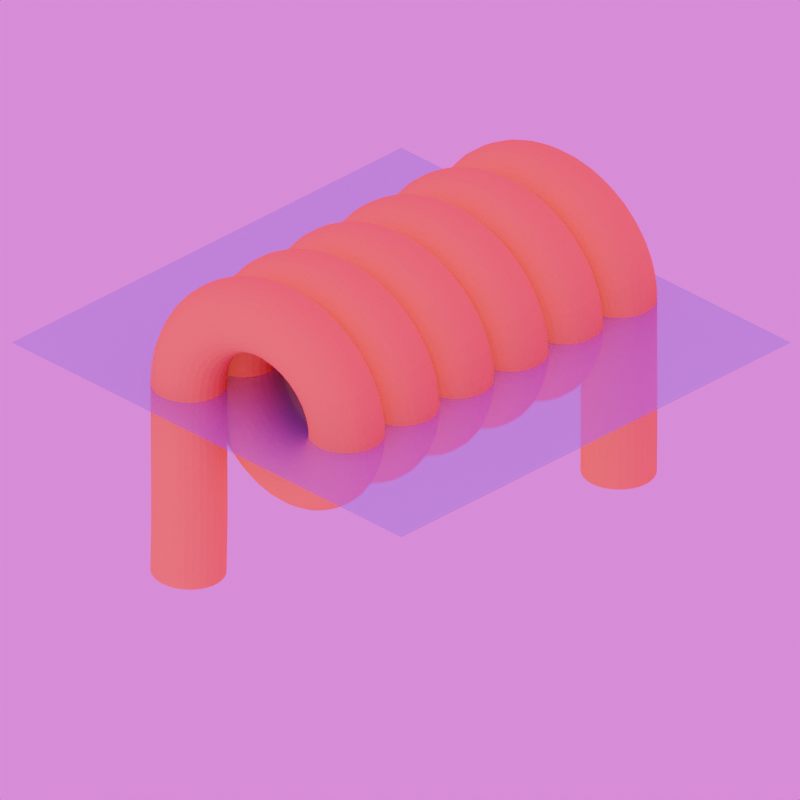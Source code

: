 # Source: Magnetisches_Feld.blend  (saved by Blender 4.0.36; exported with 4.5.12 LTS)
import bpy
from mathutils import Matrix  # noqa: F401  (used for matrix-valued properties, if any)

bpy.ops.wm.read_factory_settings(use_empty=True)
scene = bpy.context.scene
scene.name = 'Scene'

# ---- collections
col_collection = bpy.data.collections.new('Collection'); scene.collection.children.link(col_collection)

# ---- images (referenced by path relative to the original .blend; pixels are not part of the script)
import os
ASSET_DIR = os.environ.get("B2B_ASSET_DIR", "")  # directory of the original .blend (textures are referenced by path, not embedded)
HERE = os.path.dirname(os.path.abspath(__file__))  # packed textures are extracted next to this script under _unpacked/

def load_image(name, relpath, width, height, colorspace="sRGB"):
    """Load a texture the original file referenced (path relative to the .blend, or extracted next to this script)."""
    p = next((c for c in (os.path.join(HERE, relpath), os.path.join(ASSET_DIR, relpath)) if relpath and os.path.exists(c)), "")
    if p:
        img = bpy.data.images.load(p, check_existing=True)
        img.name = name
    else:  # same state as the original file: an image datablock whose file is absent (Cycles renders it pink)
        img = bpy.data.images.new(name, width, height)
        img.source = "FILE"
        img.filepath = "//" + (relpath or name)
    img.colorspace_settings.name = colorspace
    return img
img_mud_road_puresky_4k_exr = load_image('mud_road_puresky_4k.exr', 'mud_road_puresky_4k.exr', 1024, 1024, 'Linear Rec.709')

# ---- materials (node trees are filled in below, after node groups)
mat_ffc080ff = bpy.data.materials.new('ffc080ff')
mat_ffc080ff.roughness = 1.0
mat_schnittfl_che = bpy.data.materials.new('Schnittfläche')
mat_schnittfl_che.use_transparent_shadow = False

# ---- material node trees
mat_ffc080ff.use_nodes = True; mat_ffc080ff.node_tree.nodes.clear()
_N = mat_ffc080ff.node_tree.nodes; _L = mat_ffc080ff.node_tree.links
n0 = _N.new('ShaderNodeBsdfPrincipled'); n0.name = 'Principled BSDF'; n0.location = (0, 300)
n0.inputs[0].default_value = (1.0, 0.424, 0.1, 1.0)
n0.inputs[2].default_value = 1.0
n0.inputs[3].default_value = 1.45
n0.inputs[13].default_value = 0.0
n1 = _N.new('ShaderNodeOutputMaterial'); n1.name = 'Material Output'; n1.location = (280, 300)
_L.new(n0.outputs[0], n1.inputs[0])
n1.is_active_output = True
mat_schnittfl_che.use_nodes = True; mat_schnittfl_che.node_tree.nodes.clear()
_N = mat_schnittfl_che.node_tree.nodes; _L = mat_schnittfl_che.node_tree.links
n0 = _N.new('ShaderNodeBsdfPrincipled'); n0.name = 'Principled BSDF'; n0.location = (10, 300)
n0.inputs[0].default_value = (0.0, 0.7, 1.0, 1.0)
n0.inputs[3].default_value = 1.45
n0.inputs[4].default_value = 0.4
n1 = _N.new('ShaderNodeOutputMaterial'); n1.name = 'Material Output'; n1.location = (300, 300)
_L.new(n0.outputs[0], n1.inputs[0])
n1.is_active_output = True

# ---- world
world_world = bpy.data.worlds.new('World'); scene.world = world_world
world_world.use_nodes = True; world_world.node_tree.nodes.clear()
_N = world_world.node_tree.nodes; _L = world_world.node_tree.links
n0 = _N.new('ShaderNodeOutputWorld'); n0.name = 'World Output'; n0.location = (300, 300)
n1 = _N.new('ShaderNodeBackground'); n1.name = 'Background'; n1.location = (10, 300)
n1.inputs[1].default_value = 1.5
n2 = _N.new('ShaderNodeTexImage'); n2.name = 'Image Texture'; n2.location = (-280, 275)
n2.image = img_mud_road_puresky_4k_exr
_L.new(n1.outputs[0], n0.inputs[0])
_L.new(n2.outputs[0], n1.inputs[0])
n0.is_active_output = True
world_world.color = (0.05088, 0.05088, 0.05088)
world_world.use_sun_shadow = False
world_world.sun_shadow_jitter_overblur = 0.0

# ---- cameras
cam_camera_004 = bpy.data.cameras.new('Camera.004')
cam_camera_004.type = 'ORTHO'
cam_camera_004.clip_end = 100.0
cam_camera_004.lens = 100.0
cam_camera_004.ortho_scale = 5.0
cam_camera_003 = bpy.data.cameras.new('Camera.003')
cam_camera_003.type = 'ORTHO'
cam_camera_003.clip_end = 100.0
cam_camera_003.lens = 100.0
cam_camera_003.ortho_scale = 8.0

# ---- lights
light_light_003 = bpy.data.lights.new('Light.003', 'AREA')
light_light_003.transmission_factor = 0.0
light_light_003.use_shadow = False
light_light_003.energy = 5000.0
light_light_003.shadow_soft_size = 0.6006
light_light_003.shadow_maximum_resolution = 0.006
light_light_003.use_absolute_resolution = True
light_light_003.shape = 'RECTANGLE'
light_light_003.size = 50.0
light_light_003.size_y = 50.0

# ---- meshes
me_cylinder = bpy.data.meshes.new('Cylinder')
me_cylinder.from_pydata([(0.0, 0.2, -2.5), (0.0, 0.2, 2.5), (0.03902, 0.1962, -2.5), (0.03902, 0.1962, 2.5), (0.07654, 0.1848, -2.5), (0.07654, 0.1848, 2.5), (0.1111, 0.1663, -2.5), (0.1111, 0.1663, 2.5), (0.1414, 0.1414, -2.5), (0.1414, 0.1414, 2.5), (0.1663, 0.1111, -2.5), (0.1663, 0.1111, 2.5), (0.1848, 0.07654, -2.5), (0.1848, 0.07654, 2.5), (0.1962, 0.03902, -2.5), (0.1962, 0.03902, 2.5), (0.2, 0.0, -2.5), (0.2, 0.0, 2.5), (0.1962, -0.03902, -2.5), (0.1962, -0.03902, 2.5), (0.1848, -0.07654, -2.5), (0.1848, -0.07654, 2.5), (0.1663, -0.1111, -2.5), (0.1663, -0.1111, 2.5), (0.1414, -0.1414, -2.5), (0.1414, -0.1414, 2.5), (0.1111, -0.1663, -2.5), (0.1111, -0.1663, 2.5), (0.07654, -0.1848, -2.5), (0.07654, -0.1848, 2.5), (0.03902, -0.1962, -2.5), (0.03902, -0.1962, 2.5), (0.0, -0.2, -2.5), (0.0, -0.2, 2.5), (-0.03902, -0.1962, -2.5), (-0.03902, -0.1962, 2.5), (-0.07654, -0.1848, -2.5), (-0.07654, -0.1848, 2.5), (-0.1111, -0.1663, -2.5), (-0.1111, -0.1663, 2.5), (-0.1414, -0.1414, -2.5), (-0.1414, -0.1414, 2.5), (-0.1663, -0.1111, -2.5), (-0.1663, -0.1111, 2.5), (-0.1848, -0.07654, -2.5), (-0.1848, -0.07654, 2.5), (-0.1962, -0.03902, -2.5), (-0.1962, -0.03902, 2.5), (-0.2, 0.0, -2.5), (-0.2, 0.0, 2.5), (-0.1962, 0.03902, -2.5), (-0.1962, 0.03902, 2.5), (-0.1848, 0.07654, -2.5), (-0.1848, 0.07654, 2.5), (-0.1663, 0.1111, -2.5), (-0.1663, 0.1111, 2.5), (-0.1414, 0.1414, -2.5), (-0.1414, 0.1414, 2.5), (-0.1111, 0.1663, -2.5), (-0.1111, 0.1663, 2.5), (-0.07654, 0.1848, -2.5), (-0.07654, 0.1848, 2.5), (-0.03902, 0.1962, -2.5), (-0.03902, 0.1962, 2.5)], [], [(0, 1, 3, 2), (2, 3, 5, 4), (4, 5, 7, 6), (6, 7, 9, 8), (8, 9, 11, 10), (10, 11, 13, 12), (12, 13, 15, 14), (14, 15, 17, 16), (16, 17, 19, 18), (18, 19, 21, 20), (20, 21, 23, 22), (22, 23, 25, 24), (24, 25, 27, 26), (26, 27, 29, 28), (28, 29, 31, 30), (30, 31, 33, 32), (32, 33, 35, 34), (34, 35, 37, 36), (36, 37, 39, 38), (38, 39, 41, 40), (40, 41, 43, 42), (42, 43, 45, 44), (44, 45, 47, 46), (46, 47, 49, 48), (48, 49, 51, 50), (50, 51, 53, 52), (52, 53, 55, 54), (54, 55, 57, 56), (56, 57, 59, 58), (58, 59, 61, 60), (3, 1, 63, 61, 59, 57, 55, 53, 51, 49, 47, 45, 43, 41, 39, 37, 35, 33, 31, 29, 27, 25, 23, 21, 19, 17, 15, 13, 11, 9, 7, 5), (60, 61, 63, 62), (62, 63, 1, 0), (0, 2, 4, 6, 8, 10, 12, 14, 16, 18, 20, 22, 24, 26, 28, 30, 32, 34, 36, 38, 40, 42, 44, 46, 48, 50, 52, 54, 56, 58, 60, 62)])
_uv = me_cylinder.uv_layers.new(name='UVMap')
_uv.uv.foreach_set('vector', [1.0, 0.5, 1.0, 1.0, 0.9688, 1.0, 0.9688, 0.5, 0.9688, 0.5, 0.9688, 1.0, 0.9375, 1.0, 0.9375, 0.5, 0.9375, 0.5, 0.9375, 1.0, 0.9062, 1.0, 0.9062, 0.5, 0.9062, 0.5, 0.9062, 1.0, 0.875, 1.0, 0.875, 0.5, 0.875, 0.5, 0.875, 1.0, 0.8438, 1.0, 0.8438, 0.5, 0.8438, 0.5, 0.8438, 1.0, 0.8125, 1.0, 0.8125, 0.5, 0.8125, 0.5, 0.8125, 1.0, 0.7812, 1.0, 0.7812, 0.5, 0.7812, 0.5, 0.7812, 1.0, 0.75, 1.0, 0.75, 0.5, 0.75, 0.5, 0.75, 1.0, 0.7188, 1.0, 0.7188, 0.5, 0.7188, 0.5, 0.7188, 1.0, 0.6875, 1.0, 0.6875, 0.5, 0.6875, 0.5, 0.6875, 1.0, 0.6562, 1.0, 0.6562, 0.5, 0.6562, 0.5, 0.6562, 1.0, 0.625, 1.0, 0.625, 0.5, 0.625, 0.5, 0.625, 1.0, 0.5938, 1.0, 0.5938, 0.5, 0.5938, 0.5, 0.5938, 1.0, 0.5625, 1.0, 0.5625, 0.5, 0.5625, 0.5, 0.5625, 1.0, 0.5312, 1.0, 0.5312, 0.5, 0.5312, 0.5, 0.5312, 1.0, 0.5, 1.0, 0.5, 0.5, 0.5, 0.5, 0.5, 1.0, 0.4688, 1.0, 0.4688, 0.5, 0.4688, 0.5, 0.4688, 1.0, 0.4375, 1.0, 0.4375, 0.5, 0.4375, 0.5, 0.4375, 1.0, 0.4062, 1.0, 0.4062, 0.5, 0.4062, 0.5, 0.4062, 1.0, 0.375, 1.0, 0.375, 0.5, 0.375, 0.5, 0.375, 1.0, 0.3438, 1.0, 0.3438, 0.5, 0.3438, 0.5, 0.3438, 1.0, 0.3125, 1.0, 0.3125, 0.5, 0.3125, 0.5, 0.3125, 1.0, 0.2812, 1.0, 0.2812, 0.5, 0.2812, 0.5, 0.2812, 1.0, 0.25, 1.0, 0.25, 0.5, 0.25, 0.5, 0.25, 1.0, 0.2188, 1.0, 0.2188, 0.5, 0.2188, 0.5, 0.2188, 1.0, 0.1875, 1.0, 0.1875, 0.5, 0.1875, 0.5, 0.1875, 1.0, 0.1562, 1.0, 0.1562, 0.5, 0.1562, 0.5, 0.1562, 1.0, 0.125, 1.0, 0.125, 0.5, 0.125, 0.5, 0.125, 1.0, 0.09375, 1.0, 0.09375, 0.5, 0.09375, 0.5, 0.09375, 1.0, 0.0625, 1.0, 0.0625, 0.5, 0.2968, 0.4854, 0.25, 0.49, 0.2032, 0.4854, 0.1582, 0.4717, 0.1167, 0.4496, 0.08029, 0.4197, 0.05045, 0.3833, 0.02827, 0.3418, 0.01461, 0.2968, 0.01, 0.25, 0.01461, 0.2032, 0.02827, 0.1582, 0.05045, 0.1167, 0.08029, 0.08029, 0.1167, 0.05045, 0.1582, 0.02827, 0.2032, 0.01461, 0.25, 0.01, 0.2968, 0.01461, 0.3418, 0.02827, 0.3833, 0.05045, 0.4197, 0.08029, 0.4496, 0.1167, 0.4717, 0.1582, 0.4854, 0.2032, 0.49, 0.25, 0.4854, 0.2968, 0.4717, 0.3418, 0.4496, 0.3833, 0.4197, 0.4197, 0.3833, 0.4496, 0.3418, 0.4717, 0.0625, 0.5, 0.0625, 1.0, 0.03125, 1.0, 0.03125, 0.5, 0.03125, 0.5, 0.03125, 1.0, 0.0, 1.0, 0.0, 0.5, 0.75, 0.49, 0.7968, 0.4854, 0.8418, 0.4717, 0.8833, 0.4496, 0.9197, 0.4197, 0.9496, 0.3833, 0.9717, 0.3418, 0.9854, 0.2968, 0.99, 0.25, 0.9854, 0.2032, 0.9717, 0.1582, 0.9496, 0.1167, 0.9197, 0.08029, 0.8833, 0.05045, 0.8418, 0.02827, 0.7968, 0.01461, 0.75, 0.01, 0.7032, 0.01461, 0.6582, 0.02827, 0.6167, 0.05045, 0.5803, 0.08029, 0.5504, 0.1167, 0.5283, 0.1582, 0.5146, 0.2032, 0.51, 0.25, 0.5146, 0.2968, 0.5283, 0.3418, 0.5504, 0.3833, 0.5803, 0.4197, 0.6167, 0.4496, 0.6582, 0.4717, 0.7032, 0.4854])
me_cylinder.materials.append(mat_ffc080ff)
me_cylinder.update()
me_cylinder_001 = bpy.data.meshes.new('Cylinder.001')
me_cylinder_001.from_pydata([(0.0, 0.2, -2.5), (0.0, 0.2, 2.5), (0.03902, 0.1962, -2.5), (0.03902, 0.1962, 2.5), (0.07654, 0.1848, -2.5), (0.07654, 0.1848, 2.5), (0.1111, 0.1663, -2.5), (0.1111, 0.1663, 2.5), (0.1414, 0.1414, -2.5), (0.1414, 0.1414, 2.5), (0.1663, 0.1111, -2.5), (0.1663, 0.1111, 2.5), (0.1848, 0.07654, -2.5), (0.1848, 0.07654, 2.5), (0.1962, 0.03902, -2.5), (0.1962, 0.03902, 2.5), (0.2, 0.0, -2.5), (0.2, 0.0, 2.5), (0.1962, -0.03902, -2.5), (0.1962, -0.03902, 2.5), (0.1848, -0.07654, -2.5), (0.1848, -0.07654, 2.5), (0.1663, -0.1111, -2.5), (0.1663, -0.1111, 2.5), (0.1414, -0.1414, -2.5), (0.1414, -0.1414, 2.5), (0.1111, -0.1663, -2.5), (0.1111, -0.1663, 2.5), (0.07654, -0.1848, -2.5), (0.07654, -0.1848, 2.5), (0.03902, -0.1962, -2.5), (0.03902, -0.1962, 2.5), (0.0, -0.2, -2.5), (0.0, -0.2, 2.5), (-0.03902, -0.1962, -2.5), (-0.03902, -0.1962, 2.5), (-0.07654, -0.1848, -2.5), (-0.07654, -0.1848, 2.5), (-0.1111, -0.1663, -2.5), (-0.1111, -0.1663, 2.5), (-0.1414, -0.1414, -2.5), (-0.1414, -0.1414, 2.5), (-0.1663, -0.1111, -2.5), (-0.1663, -0.1111, 2.5), (-0.1848, -0.07654, -2.5), (-0.1848, -0.07654, 2.5), (-0.1962, -0.03902, -2.5), (-0.1962, -0.03902, 2.5), (-0.2, 0.0, -2.5), (-0.2, 0.0, 2.5), (-0.1962, 0.03902, -2.5), (-0.1962, 0.03902, 2.5), (-0.1848, 0.07654, -2.5), (-0.1848, 0.07654, 2.5), (-0.1663, 0.1111, -2.5), (-0.1663, 0.1111, 2.5), (-0.1414, 0.1414, -2.5), (-0.1414, 0.1414, 2.5), (-0.1111, 0.1663, -2.5), (-0.1111, 0.1663, 2.5), (-0.07654, 0.1848, -2.5), (-0.07654, 0.1848, 2.5), (-0.03902, 0.1962, -2.5), (-0.03902, 0.1962, 2.5), (0.0, 0.2, -1.5), (0.0, 0.2, -0.5), (0.0, 0.2, 0.5), (0.0, 0.2, 1.5), (0.03902, 0.1962, 1.5), (0.03902, 0.1962, 0.5), (0.03902, 0.1962, -0.5), (0.03902, 0.1962, -1.5), (0.07654, 0.1848, 1.5), (0.07654, 0.1848, 0.5), (0.07654, 0.1848, -0.5), (0.07654, 0.1848, -1.5), (0.1111, 0.1663, 1.5), (0.1111, 0.1663, 0.5), (0.1111, 0.1663, -0.5), (0.1111, 0.1663, -1.5), (0.1414, 0.1414, 1.5), (0.1414, 0.1414, 0.5), (0.1414, 0.1414, -0.5), (0.1414, 0.1414, -1.5), (0.1663, 0.1111, 1.5), (0.1663, 0.1111, 0.5), (0.1663, 0.1111, -0.5), (0.1663, 0.1111, -1.5), (0.1848, 0.07654, 1.5), (0.1848, 0.07654, 0.5), (0.1848, 0.07654, -0.5), (0.1848, 0.07654, -1.5), (0.1962, 0.03902, 1.5), (0.1962, 0.03902, 0.5), (0.1962, 0.03902, -0.5), (0.1962, 0.03902, -1.5), (0.2, 0.0, 1.5), (0.2, 0.0, 0.5), (0.2, 0.0, -0.5), (0.2, 0.0, -1.5), (0.1962, -0.03902, 1.5), (0.1962, -0.03902, 0.5), (0.1962, -0.03902, -0.5), (0.1962, -0.03902, -1.5), (0.1848, -0.07654, 1.5), (0.1848, -0.07654, 0.5), (0.1848, -0.07654, -0.5), (0.1848, -0.07654, -1.5), (0.1663, -0.1111, 1.5), (0.1663, -0.1111, 0.5), (0.1663, -0.1111, -0.5), (0.1663, -0.1111, -1.5), (0.1414, -0.1414, 1.5), (0.1414, -0.1414, 0.5), (0.1414, -0.1414, -0.5), (0.1414, -0.1414, -1.5), (0.1111, -0.1663, 1.5), (0.1111, -0.1663, 0.5), (0.1111, -0.1663, -0.5), (0.1111, -0.1663, -1.5), (0.07654, -0.1848, 1.5), (0.07654, -0.1848, 0.5), (0.07654, -0.1848, -0.5), (0.07654, -0.1848, -1.5), (0.03902, -0.1962, 1.5), (0.03902, -0.1962, 0.5), (0.03902, -0.1962, -0.5), (0.03902, -0.1962, -1.5), (0.0, -0.2, 1.5), (0.0, -0.2, 0.5), (0.0, -0.2, -0.5), (0.0, -0.2, -1.5), (-0.03902, -0.1962, 1.5), (-0.03902, -0.1962, 0.5), (-0.03902, -0.1962, -0.5), (-0.03902, -0.1962, -1.5), (-0.07654, -0.1848, 1.5), (-0.07654, -0.1848, 0.5), (-0.07654, -0.1848, -0.5), (-0.07654, -0.1848, -1.5), (-0.1111, -0.1663, 1.5), (-0.1111, -0.1663, 0.5), (-0.1111, -0.1663, -0.5), (-0.1111, -0.1663, -1.5), (-0.1414, -0.1414, 1.5), (-0.1414, -0.1414, 0.5), (-0.1414, -0.1414, -0.5), (-0.1414, -0.1414, -1.5), (-0.1663, -0.1111, 1.5), (-0.1663, -0.1111, 0.5), (-0.1663, -0.1111, -0.5), (-0.1663, -0.1111, -1.5), (-0.1848, -0.07654, 1.5), (-0.1848, -0.07654, 0.5), (-0.1848, -0.07654, -0.5), (-0.1848, -0.07654, -1.5), (-0.1962, -0.03902, 1.5), (-0.1962, -0.03902, 0.5), (-0.1962, -0.03902, -0.5), (-0.1962, -0.03902, -1.5), (-0.2, 0.0, 1.5), (-0.2, 0.0, 0.5), (-0.2, 0.0, -0.5), (-0.2, 0.0, -1.5), (-0.1962, 0.03902, 1.5), (-0.1962, 0.03902, 0.5), (-0.1962, 0.03902, -0.5), (-0.1962, 0.03902, -1.5), (-0.1848, 0.07654, 1.5), (-0.1848, 0.07654, 0.5), (-0.1848, 0.07654, -0.5), (-0.1848, 0.07654, -1.5), (-0.1663, 0.1111, 1.5), (-0.1663, 0.1111, 0.5), (-0.1663, 0.1111, -0.5), (-0.1663, 0.1111, -1.5), (-0.1414, 0.1414, 1.5), (-0.1414, 0.1414, 0.5), (-0.1414, 0.1414, -0.5), (-0.1414, 0.1414, -1.5), (-0.1111, 0.1663, 1.5), (-0.1111, 0.1663, 0.5), (-0.1111, 0.1663, -0.5), (-0.1111, 0.1663, -1.5), (-0.07654, 0.1848, 1.5), (-0.07654, 0.1848, 0.5), (-0.07654, 0.1848, -0.5), (-0.07654, 0.1848, -1.5), (-0.03902, 0.1962, 1.5), (-0.03902, 0.1962, 0.5), (-0.03902, 0.1962, -0.5), (-0.03902, 0.1962, -1.5)], [], [(67, 1, 3, 68), (68, 3, 5, 72), (72, 5, 7, 76), (76, 7, 9, 80), (80, 9, 11, 84), (84, 11, 13, 88), (88, 13, 15, 92), (92, 15, 17, 96), (96, 17, 19, 100), (100, 19, 21, 104), (104, 21, 23, 108), (108, 23, 25, 112), (112, 25, 27, 116), (116, 27, 29, 120), (120, 29, 31, 124), (124, 31, 33, 128), (128, 33, 35, 132), (132, 35, 37, 136), (136, 37, 39, 140), (140, 39, 41, 144), (144, 41, 43, 148), (148, 43, 45, 152), (152, 45, 47, 156), (156, 47, 49, 160), (160, 49, 51, 164), (164, 51, 53, 168), (168, 53, 55, 172), (172, 55, 57, 176), (176, 57, 59, 180), (180, 59, 61, 184), (3, 1, 63, 61, 59, 57, 55, 53, 51, 49, 47, 45, 43, 41, 39, 37, 35, 33, 31, 29, 27, 25, 23, 21, 19, 17, 15, 13, 11, 9, 7, 5), (184, 61, 63, 188), (188, 63, 1, 67), (0, 2, 4, 6, 8, 10, 12, 14, 16, 18, 20, 22, 24, 26, 28, 30, 32, 34, 36, 38, 40, 42, 44, 46, 48, 50, 52, 54, 56, 58, 60, 62), (62, 191, 64, 0), (191, 190, 65, 64), (190, 189, 66, 65), (189, 188, 67, 66), (60, 187, 191, 62), (187, 186, 190, 191), (186, 185, 189, 190), (185, 184, 188, 189), (58, 183, 187, 60), (183, 182, 186, 187), (182, 181, 185, 186), (181, 180, 184, 185), (56, 179, 183, 58), (179, 178, 182, 183), (178, 177, 181, 182), (177, 176, 180, 181), (54, 175, 179, 56), (175, 174, 178, 179), (174, 173, 177, 178), (173, 172, 176, 177), (52, 171, 175, 54), (171, 170, 174, 175), (170, 169, 173, 174), (169, 168, 172, 173), (50, 167, 171, 52), (167, 166, 170, 171), (166, 165, 169, 170), (165, 164, 168, 169), (48, 163, 167, 50), (163, 162, 166, 167), (162, 161, 165, 166), (161, 160, 164, 165), (46, 159, 163, 48), (159, 158, 162, 163), (158, 157, 161, 162), (157, 156, 160, 161), (44, 155, 159, 46), (155, 154, 158, 159), (154, 153, 157, 158), (153, 152, 156, 157), (42, 151, 155, 44), (151, 150, 154, 155), (150, 149, 153, 154), (149, 148, 152, 153), (40, 147, 151, 42), (147, 146, 150, 151), (146, 145, 149, 150), (145, 144, 148, 149), (38, 143, 147, 40), (143, 142, 146, 147), (142, 141, 145, 146), (141, 140, 144, 145), (36, 139, 143, 38), (139, 138, 142, 143), (138, 137, 141, 142), (137, 136, 140, 141), (34, 135, 139, 36), (135, 134, 138, 139), (134, 133, 137, 138), (133, 132, 136, 137), (32, 131, 135, 34), (131, 130, 134, 135), (130, 129, 133, 134), (129, 128, 132, 133), (30, 127, 131, 32), (127, 126, 130, 131), (126, 125, 129, 130), (125, 124, 128, 129), (28, 123, 127, 30), (123, 122, 126, 127), (122, 121, 125, 126), (121, 120, 124, 125), (26, 119, 123, 28), (119, 118, 122, 123), (118, 117, 121, 122), (117, 116, 120, 121), (24, 115, 119, 26), (115, 114, 118, 119), (114, 113, 117, 118), (113, 112, 116, 117), (22, 111, 115, 24), (111, 110, 114, 115), (110, 109, 113, 114), (109, 108, 112, 113), (20, 107, 111, 22), (107, 106, 110, 111), (106, 105, 109, 110), (105, 104, 108, 109), (18, 103, 107, 20), (103, 102, 106, 107), (102, 101, 105, 106), (101, 100, 104, 105), (16, 99, 103, 18), (99, 98, 102, 103), (98, 97, 101, 102), (97, 96, 100, 101), (14, 95, 99, 16), (95, 94, 98, 99), (94, 93, 97, 98), (93, 92, 96, 97), (12, 91, 95, 14), (91, 90, 94, 95), (90, 89, 93, 94), (89, 88, 92, 93), (10, 87, 91, 12), (87, 86, 90, 91), (86, 85, 89, 90), (85, 84, 88, 89), (8, 83, 87, 10), (83, 82, 86, 87), (82, 81, 85, 86), (81, 80, 84, 85), (6, 79, 83, 8), (79, 78, 82, 83), (78, 77, 81, 82), (77, 76, 80, 81), (4, 75, 79, 6), (75, 74, 78, 79), (74, 73, 77, 78), (73, 72, 76, 77), (2, 71, 75, 4), (71, 70, 74, 75), (70, 69, 73, 74), (69, 68, 72, 73), (0, 64, 71, 2), (64, 65, 70, 71), (65, 66, 69, 70), (66, 67, 68, 69)])
_uv = me_cylinder_001.uv_layers.new(name='UVMap')
_uv.uv.foreach_set('vector', [1.0, 0.9, 1.0, 1.0, 0.9688, 1.0, 0.9688, 0.9, 0.9688, 0.9, 0.9688, 1.0, 0.9375, 1.0, 0.9375, 0.9, 0.9375, 0.9, 0.9375, 1.0, 0.9062, 1.0, 0.9062, 0.9, 0.9062, 0.9, 0.9062, 1.0, 0.875, 1.0, 0.875, 0.9, 0.875, 0.9, 0.875, 1.0, 0.8438, 1.0, 0.8438, 0.9, 0.8438, 0.9, 0.8438, 1.0, 0.8125, 1.0, 0.8125, 0.9, 0.8125, 0.9, 0.8125, 1.0, 0.7812, 1.0, 0.7812, 0.9, 0.7812, 0.9, 0.7812, 1.0, 0.75, 1.0, 0.75, 0.9, 0.75, 0.9, 0.75, 1.0, 0.7188, 1.0, 0.7188, 0.9, 0.7188, 0.9, 0.7188, 1.0, 0.6875, 1.0, 0.6875, 0.9, 0.6875, 0.9, 0.6875, 1.0, 0.6562, 1.0, 0.6563, 0.9, 0.6563, 0.9, 0.6562, 1.0, 0.625, 1.0, 0.625, 0.9, 0.625, 0.9, 0.625, 1.0, 0.5938, 1.0, 0.5938, 0.9, 0.5938, 0.9, 0.5938, 1.0, 0.5625, 1.0, 0.5625, 0.9, 0.5625, 0.9, 0.5625, 1.0, 0.5312, 1.0, 0.5312, 0.9, 0.5312, 0.9, 0.5312, 1.0, 0.5, 1.0, 0.5, 0.9, 0.5, 0.9, 0.5, 1.0, 0.4688, 1.0, 0.4688, 0.9, 0.4688, 0.9, 0.4688, 1.0, 0.4375, 1.0, 0.4375, 0.9, 0.4375, 0.9, 0.4375, 1.0, 0.4062, 1.0, 0.4063, 0.9, 0.4063, 0.9, 0.4062, 1.0, 0.375, 1.0, 0.375, 0.9, 0.375, 0.9, 0.375, 1.0, 0.3438, 1.0, 0.3438, 0.9, 0.3438, 0.9, 0.3438, 1.0, 0.3125, 1.0, 0.3125, 0.9, 0.3125, 0.9, 0.3125, 1.0, 0.2812, 1.0, 0.2812, 0.9, 0.2812, 0.9, 0.2812, 1.0, 0.25, 1.0, 0.25, 0.9, 0.25, 0.9, 0.25, 1.0, 0.2188, 1.0, 0.2188, 0.9, 0.2188, 0.9, 0.2188, 1.0, 0.1875, 1.0, 0.1875, 0.9, 0.1875, 0.9, 0.1875, 1.0, 0.1562, 1.0, 0.1562, 0.9, 0.1562, 0.9, 0.1562, 1.0, 0.125, 1.0, 0.125, 0.9, 0.125, 0.9, 0.125, 1.0, 0.09375, 1.0, 0.09375, 0.9, 0.09375, 0.9, 0.09375, 1.0, 0.0625, 1.0, 0.0625, 0.9, 0.2968, 0.4854, 0.25, 0.49, 0.2032, 0.4854, 0.1582, 0.4717, 0.1167, 0.4496, 0.08029, 0.4197, 0.05045, 0.3833, 0.02827, 0.3418, 0.01461, 0.2968, 0.01, 0.25, 0.01461, 0.2032, 0.02827, 0.1582, 0.05045, 0.1167, 0.08029, 0.08029, 0.1167, 0.05045, 0.1582, 0.02827, 0.2032, 0.01461, 0.25, 0.01, 0.2968, 0.01461, 0.3418, 0.02827, 0.3833, 0.05045, 0.4197, 0.08029, 0.4496, 0.1167, 0.4717, 0.1582, 0.4854, 0.2032, 0.49, 0.25, 0.4854, 0.2968, 0.4717, 0.3418, 0.4496, 0.3833, 0.4197, 0.4197, 0.3833, 0.4496, 0.3418, 0.4717, 0.0625, 0.9, 0.0625, 1.0, 0.03125, 1.0, 0.03125, 0.9, 0.03125, 0.9, 0.03125, 1.0, 0.0, 1.0, 0.0, 0.9, 0.75, 0.49, 0.7968, 0.4854, 0.8418, 0.4717, 0.8833, 0.4496, 0.9197, 0.4197, 0.9496, 0.3833, 0.9717, 0.3418, 0.9854, 0.2968, 0.99, 0.25, 0.9854, 0.2032, 0.9717, 0.1582, 0.9496, 0.1167, 0.9197, 0.08029, 0.8833, 0.05045, 0.8418, 0.02827, 0.7968, 0.01461, 0.75, 0.01, 0.7032, 0.01461, 0.6582, 0.02827, 0.6167, 0.05045, 0.5803, 0.08029, 0.5504, 0.1167, 0.5283, 0.1582, 0.5146, 0.2032, 0.51, 0.25, 0.5146, 0.2968, 0.5283, 0.3418, 0.5504, 0.3833, 0.5803, 0.4197, 0.6167, 0.4496, 0.6582, 0.4717, 0.7032, 0.4854, 0.03125, 0.5, 0.03125, 0.6, 0.0, 0.6, 0.0, 0.5, 0.03125, 0.6, 0.03125, 0.7, 0.0, 0.7, 0.0, 0.6, 0.03125, 0.7, 0.03125, 0.8, 0.0, 0.8, 0.0, 0.7, 0.03125, 0.8, 0.03125, 0.9, 0.0, 0.9, 0.0, 0.8, 0.0625, 0.5, 0.0625, 0.6, 0.03125, 0.6, 0.03125, 0.5, 0.0625, 0.6, 0.0625, 0.7, 0.03125, 0.7, 0.03125, 0.6, 0.0625, 0.7, 0.0625, 0.8, 0.03125, 0.8, 0.03125, 0.7, 0.0625, 0.8, 0.0625, 0.9, 0.03125, 0.9, 0.03125, 0.8, 0.09375, 0.5, 0.09375, 0.6, 0.0625, 0.6, 0.0625, 0.5, 0.09375, 0.6, 0.09375, 0.7, 0.0625, 0.7, 0.0625, 0.6, 0.09375, 0.7, 0.09375, 0.8, 0.0625, 0.8, 0.0625, 0.7, 0.09375, 0.8, 0.09375, 0.9, 0.0625, 0.9, 0.0625, 0.8, 0.125, 0.5, 0.125, 0.6, 0.09375, 0.6, 0.09375, 0.5, 0.125, 0.6, 0.125, 0.7, 0.09375, 0.7, 0.09375, 0.6, 0.125, 0.7, 0.125, 0.8, 0.09375, 0.8, 0.09375, 0.7, 0.125, 0.8, 0.125, 0.9, 0.09375, 0.9, 0.09375, 0.8, 0.1562, 0.5, 0.1562, 0.6, 0.125, 0.6, 0.125, 0.5, 0.1562, 0.6, 0.1562, 0.7, 0.125, 0.7, 0.125, 0.6, 0.1562, 0.7, 0.1562, 0.8, 0.125, 0.8, 0.125, 0.7, 0.1562, 0.8, 0.1562, 0.9, 0.125, 0.9, 0.125, 0.8, 0.1875, 0.5, 0.1875, 0.6, 0.1562, 0.6, 0.1562, 0.5, 0.1875, 0.6, 0.1875, 0.7, 0.1562, 0.7, 0.1562, 0.6, 0.1875, 0.7, 0.1875, 0.8, 0.1562, 0.8, 0.1562, 0.7, 0.1875, 0.8, 0.1875, 0.9, 0.1562, 0.9, 0.1562, 0.8, 0.2188, 0.5, 0.2188, 0.6, 0.1875, 0.6, 0.1875, 0.5, 0.2188, 0.6, 0.2188, 0.7, 0.1875, 0.7, 0.1875, 0.6, 0.2188, 0.7, 0.2188, 0.8, 0.1875, 0.8, 0.1875, 0.7, 0.2188, 0.8, 0.2188, 0.9, 0.1875, 0.9, 0.1875, 0.8, 0.25, 0.5, 0.25, 0.6, 0.2188, 0.6, 0.2188, 0.5, 0.25, 0.6, 0.25, 0.7, 0.2188, 0.7, 0.2188, 0.6, 0.25, 0.7, 0.25, 0.8, 0.2188, 0.8, 0.2188, 0.7, 0.25, 0.8, 0.25, 0.9, 0.2188, 0.9, 0.2188, 0.8, 0.2812, 0.5, 0.2812, 0.6, 0.25, 0.6, 0.25, 0.5, 0.2812, 0.6, 0.2812, 0.7, 0.25, 0.7, 0.25, 0.6, 0.2812, 0.7, 0.2812, 0.8, 0.25, 0.8, 0.25, 0.7, 0.2812, 0.8, 0.2812, 0.9, 0.25, 0.9, 0.25, 0.8, 0.3125, 0.5, 0.3125, 0.6, 0.2812, 0.6, 0.2812, 0.5, 0.3125, 0.6, 0.3125, 0.7, 0.2812, 0.7, 0.2812, 0.6, 0.3125, 0.7, 0.3125, 0.8, 0.2812, 0.8, 0.2812, 0.7, 0.3125, 0.8, 0.3125, 0.9, 0.2812, 0.9, 0.2812, 0.8, 0.3438, 0.5, 0.3438, 0.6, 0.3125, 0.6, 0.3125, 0.5, 0.3438, 0.6, 0.3438, 0.7, 0.3125, 0.7, 0.3125, 0.6, 0.3438, 0.7, 0.3438, 0.8, 0.3125, 0.8, 0.3125, 0.7, 0.3438, 0.8, 0.3438, 0.9, 0.3125, 0.9, 0.3125, 0.8, 0.375, 0.5, 0.375, 0.6, 0.3438, 0.6, 0.3438, 0.5, 0.375, 0.6, 0.375, 0.7, 0.3438, 0.7, 0.3438, 0.6, 0.375, 0.7, 0.375, 0.8, 0.3438, 0.8, 0.3438, 0.7, 0.375, 0.8, 0.375, 0.9, 0.3438, 0.9, 0.3438, 0.8, 0.4062, 0.5, 0.4062, 0.6, 0.375, 0.6, 0.375, 0.5, 0.4062, 0.6, 0.4062, 0.7, 0.375, 0.7, 0.375, 0.6, 0.4062, 0.7, 0.4063, 0.8, 0.375, 0.8, 0.375, 0.7, 0.4063, 0.8, 0.4063, 0.9, 0.375, 0.9, 0.375, 0.8, 0.4375, 0.5, 0.4375, 0.6, 0.4062, 0.6, 0.4062, 0.5, 0.4375, 0.6, 0.4375, 0.7, 0.4062, 0.7, 0.4062, 0.6, 0.4375, 0.7, 0.4375, 0.8, 0.4063, 0.8, 0.4062, 0.7, 0.4375, 0.8, 0.4375, 0.9, 0.4063, 0.9, 0.4063, 0.8, 0.4688, 0.5, 0.4688, 0.6, 0.4375, 0.6, 0.4375, 0.5, 0.4688, 0.6, 0.4687, 0.7, 0.4375, 0.7, 0.4375, 0.6, 0.4687, 0.7, 0.4688, 0.8, 0.4375, 0.8, 0.4375, 0.7, 0.4688, 0.8, 0.4688, 0.9, 0.4375, 0.9, 0.4375, 0.8, 0.5, 0.5, 0.5, 0.6, 0.4688, 0.6, 0.4688, 0.5, 0.5, 0.6, 0.5, 0.7, 0.4687, 0.7, 0.4688, 0.6, 0.5, 0.7, 0.5, 0.8, 0.4688, 0.8, 0.4687, 0.7, 0.5, 0.8, 0.5, 0.9, 0.4688, 0.9, 0.4688, 0.8, 0.5312, 0.5, 0.5312, 0.6, 0.5, 0.6, 0.5, 0.5, 0.5312, 0.6, 0.5312, 0.7, 0.5, 0.7, 0.5, 0.6, 0.5312, 0.7, 0.5312, 0.8, 0.5, 0.8, 0.5, 0.7, 0.5312, 0.8, 0.5312, 0.9, 0.5, 0.9, 0.5, 0.8, 0.5625, 0.5, 0.5625, 0.6, 0.5312, 0.6, 0.5312, 0.5, 0.5625, 0.6, 0.5625, 0.7, 0.5312, 0.7, 0.5312, 0.6, 0.5625, 0.7, 0.5625, 0.8, 0.5312, 0.8, 0.5312, 0.7, 0.5625, 0.8, 0.5625, 0.9, 0.5312, 0.9, 0.5312, 0.8, 0.5938, 0.5, 0.5938, 0.6, 0.5625, 0.6, 0.5625, 0.5, 0.5938, 0.6, 0.5938, 0.7, 0.5625, 0.7, 0.5625, 0.6, 0.5938, 0.7, 0.5938, 0.8, 0.5625, 0.8, 0.5625, 0.7, 0.5938, 0.8, 0.5938, 0.9, 0.5625, 0.9, 0.5625, 0.8, 0.625, 0.5, 0.625, 0.6, 0.5938, 0.6, 0.5938, 0.5, 0.625, 0.6, 0.625, 0.7, 0.5938, 0.7, 0.5938, 0.6, 0.625, 0.7, 0.625, 0.8, 0.5938, 0.8, 0.5938, 0.7, 0.625, 0.8, 0.625, 0.9, 0.5938, 0.9, 0.5938, 0.8, 0.6562, 0.5, 0.6562, 0.6, 0.625, 0.6, 0.625, 0.5, 0.6562, 0.6, 0.6562, 0.7, 0.625, 0.7, 0.625, 0.6, 0.6562, 0.7, 0.6563, 0.8, 0.625, 0.8, 0.625, 0.7, 0.6563, 0.8, 0.6563, 0.9, 0.625, 0.9, 0.625, 0.8, 0.6875, 0.5, 0.6875, 0.6, 0.6562, 0.6, 0.6562, 0.5, 0.6875, 0.6, 0.6875, 0.7, 0.6562, 0.7, 0.6562, 0.6, 0.6875, 0.7, 0.6875, 0.8, 0.6563, 0.8, 0.6562, 0.7, 0.6875, 0.8, 0.6875, 0.9, 0.6563, 0.9, 0.6563, 0.8, 0.7188, 0.5, 0.7188, 0.6, 0.6875, 0.6, 0.6875, 0.5, 0.7188, 0.6, 0.7188, 0.7, 0.6875, 0.7, 0.6875, 0.6, 0.7188, 0.7, 0.7188, 0.8, 0.6875, 0.8, 0.6875, 0.7, 0.7188, 0.8, 0.7188, 0.9, 0.6875, 0.9, 0.6875, 0.8, 0.75, 0.5, 0.75, 0.6, 0.7188, 0.6, 0.7188, 0.5, 0.75, 0.6, 0.75, 0.7, 0.7188, 0.7, 0.7188, 0.6, 0.75, 0.7, 0.75, 0.8, 0.7188, 0.8, 0.7188, 0.7, 0.75, 0.8, 0.75, 0.9, 0.7188, 0.9, 0.7188, 0.8, 0.7812, 0.5, 0.7812, 0.6, 0.75, 0.6, 0.75, 0.5, 0.7812, 0.6, 0.7812, 0.7, 0.75, 0.7, 0.75, 0.6, 0.7812, 0.7, 0.7812, 0.8, 0.75, 0.8, 0.75, 0.7, 0.7812, 0.8, 0.7812, 0.9, 0.75, 0.9, 0.75, 0.8, 0.8125, 0.5, 0.8125, 0.6, 0.7812, 0.6, 0.7812, 0.5, 0.8125, 0.6, 0.8125, 0.7, 0.7812, 0.7, 0.7812, 0.6, 0.8125, 0.7, 0.8125, 0.8, 0.7812, 0.8, 0.7812, 0.7, 0.8125, 0.8, 0.8125, 0.9, 0.7812, 0.9, 0.7812, 0.8, 0.8438, 0.5, 0.8438, 0.6, 0.8125, 0.6, 0.8125, 0.5, 0.8438, 0.6, 0.8437, 0.7, 0.8125, 0.7, 0.8125, 0.6, 0.8437, 0.7, 0.8438, 0.8, 0.8125, 0.8, 0.8125, 0.7, 0.8438, 0.8, 0.8438, 0.9, 0.8125, 0.9, 0.8125, 0.8, 0.875, 0.5, 0.875, 0.6, 0.8438, 0.6, 0.8438, 0.5, 0.875, 0.6, 0.875, 0.7, 0.8437, 0.7, 0.8438, 0.6, 0.875, 0.7, 0.875, 0.8, 0.8438, 0.8, 0.8437, 0.7, 0.875, 0.8, 0.875, 0.9, 0.8438, 0.9, 0.8438, 0.8, 0.9062, 0.5, 0.9062, 0.6, 0.875, 0.6, 0.875, 0.5, 0.9062, 0.6, 0.9062, 0.7, 0.875, 0.7, 0.875, 0.6, 0.9062, 0.7, 0.9062, 0.8, 0.875, 0.8, 0.875, 0.7, 0.9062, 0.8, 0.9062, 0.9, 0.875, 0.9, 0.875, 0.8, 0.9375, 0.5, 0.9375, 0.6, 0.9062, 0.6, 0.9062, 0.5, 0.9375, 0.6, 0.9375, 0.7, 0.9062, 0.7, 0.9062, 0.6, 0.9375, 0.7, 0.9375, 0.8, 0.9062, 0.8, 0.9062, 0.7, 0.9375, 0.8, 0.9375, 0.9, 0.9062, 0.9, 0.9062, 0.8, 0.9688, 0.5, 0.9688, 0.6, 0.9375, 0.6, 0.9375, 0.5, 0.9688, 0.6, 0.9688, 0.7, 0.9375, 0.7, 0.9375, 0.6, 0.9688, 0.7, 0.9688, 0.8, 0.9375, 0.8, 0.9375, 0.7, 0.9688, 0.8, 0.9688, 0.9, 0.9375, 0.9, 0.9375, 0.8, 1.0, 0.5, 1.0, 0.6, 0.9688, 0.6, 0.9688, 0.5, 1.0, 0.6, 1.0, 0.7, 0.9688, 0.7, 0.9688, 0.6, 1.0, 0.7, 1.0, 0.8, 0.9688, 0.8, 0.9688, 0.7, 1.0, 0.8, 1.0, 0.9, 0.9688, 0.9, 0.9688, 0.8])
me_cylinder_001.materials.append(mat_ffc080ff)
me_cylinder_001.update()
me_cylinder_002 = bpy.data.meshes.new('Cylinder.002')
me_cylinder_002.from_pydata([(0.0, 0.2, -2.5), (0.0, 0.2, 2.5), (0.03902, 0.1962, -2.5), (0.03902, 0.1962, 2.5), (0.07654, 0.1848, -2.5), (0.07654, 0.1848, 2.5), (0.1111, 0.1663, -2.5), (0.1111, 0.1663, 2.5), (0.1414, 0.1414, -2.5), (0.1414, 0.1414, 2.5), (0.1663, 0.1111, -2.5), (0.1663, 0.1111, 2.5), (0.1848, 0.07654, -2.5), (0.1848, 0.07654, 2.5), (0.1962, 0.03902, -2.5), (0.1962, 0.03902, 2.5), (0.2, 0.0, -2.5), (0.2, 0.0, 2.5), (0.1962, -0.03902, -2.5), (0.1962, -0.03902, 2.5), (0.1848, -0.07654, -2.5), (0.1848, -0.07654, 2.5), (0.1663, -0.1111, -2.5), (0.1663, -0.1111, 2.5), (0.1414, -0.1414, -2.5), (0.1414, -0.1414, 2.5), (0.1111, -0.1663, -2.5), (0.1111, -0.1663, 2.5), (0.07654, -0.1848, -2.5), (0.07654, -0.1848, 2.5), (0.03902, -0.1962, -2.5), (0.03902, -0.1962, 2.5), (0.0, -0.2, -2.5), (0.0, -0.2, 2.5), (-0.03902, -0.1962, -2.5), (-0.03902, -0.1962, 2.5), (-0.07654, -0.1848, -2.5), (-0.07654, -0.1848, 2.5), (-0.1111, -0.1663, -2.5), (-0.1111, -0.1663, 2.5), (-0.1414, -0.1414, -2.5), (-0.1414, -0.1414, 2.5), (-0.1663, -0.1111, -2.5), (-0.1663, -0.1111, 2.5), (-0.1848, -0.07654, -2.5), (-0.1848, -0.07654, 2.5), (-0.1962, -0.03902, -2.5), (-0.1962, -0.03902, 2.5), (-0.2, 0.0, -2.5), (-0.2, 0.0, 2.5), (-0.1962, 0.03902, -2.5), (-0.1962, 0.03902, 2.5), (-0.1848, 0.07654, -2.5), (-0.1848, 0.07654, 2.5), (-0.1663, 0.1111, -2.5), (-0.1663, 0.1111, 2.5), (-0.1414, 0.1414, -2.5), (-0.1414, 0.1414, 2.5), (-0.1111, 0.1663, -2.5), (-0.1111, 0.1663, 2.5), (-0.07654, 0.1848, -2.5), (-0.07654, 0.1848, 2.5), (-0.03902, 0.1962, -2.5), (-0.03902, 0.1962, 2.5), (0.0, 0.2, -1.5), (0.0, 0.2, -0.5), (0.0, 0.2, 0.5), (0.0, 0.2, 1.5), (0.03902, 0.1962, 1.5), (0.03902, 0.1962, 0.5), (0.03902, 0.1962, -0.5), (0.03902, 0.1962, -1.5), (0.07654, 0.1848, 1.5), (0.07654, 0.1848, 0.5), (0.07654, 0.1848, -0.5), (0.07654, 0.1848, -1.5), (0.1111, 0.1663, 1.5), (0.1111, 0.1663, 0.5), (0.1111, 0.1663, -0.5), (0.1111, 0.1663, -1.5), (0.1414, 0.1414, 1.5), (0.1414, 0.1414, 0.5), (0.1414, 0.1414, -0.5), (0.1414, 0.1414, -1.5), (0.1663, 0.1111, 1.5), (0.1663, 0.1111, 0.5), (0.1663, 0.1111, -0.5), (0.1663, 0.1111, -1.5), (0.1848, 0.07654, 1.5), (0.1848, 0.07654, 0.5), (0.1848, 0.07654, -0.5), (0.1848, 0.07654, -1.5), (0.1962, 0.03902, 1.5), (0.1962, 0.03902, 0.5), (0.1962, 0.03902, -0.5), (0.1962, 0.03902, -1.5), (0.2, 0.0, 1.5), (0.2, 0.0, 0.5), (0.2, 0.0, -0.5), (0.2, 0.0, -1.5), (0.1962, -0.03902, 1.5), (0.1962, -0.03902, 0.5), (0.1962, -0.03902, -0.5), (0.1962, -0.03902, -1.5), (0.1848, -0.07654, 1.5), (0.1848, -0.07654, 0.5), (0.1848, -0.07654, -0.5), (0.1848, -0.07654, -1.5), (0.1663, -0.1111, 1.5), (0.1663, -0.1111, 0.5), (0.1663, -0.1111, -0.5), (0.1663, -0.1111, -1.5), (0.1414, -0.1414, 1.5), (0.1414, -0.1414, 0.5), (0.1414, -0.1414, -0.5), (0.1414, -0.1414, -1.5), (0.1111, -0.1663, 1.5), (0.1111, -0.1663, 0.5), (0.1111, -0.1663, -0.5), (0.1111, -0.1663, -1.5), (0.07654, -0.1848, 1.5), (0.07654, -0.1848, 0.5), (0.07654, -0.1848, -0.5), (0.07654, -0.1848, -1.5), (0.03902, -0.1962, 1.5), (0.03902, -0.1962, 0.5), (0.03902, -0.1962, -0.5), (0.03902, -0.1962, -1.5), (0.0, -0.2, 1.5), (0.0, -0.2, 0.5), (0.0, -0.2, -0.5), (0.0, -0.2, -1.5), (-0.03902, -0.1962, 1.5), (-0.03902, -0.1962, 0.5), (-0.03902, -0.1962, -0.5), (-0.03902, -0.1962, -1.5), (-0.07654, -0.1848, 1.5), (-0.07654, -0.1848, 0.5), (-0.07654, -0.1848, -0.5), (-0.07654, -0.1848, -1.5), (-0.1111, -0.1663, 1.5), (-0.1111, -0.1663, 0.5), (-0.1111, -0.1663, -0.5), (-0.1111, -0.1663, -1.5), (-0.1414, -0.1414, 1.5), (-0.1414, -0.1414, 0.5), (-0.1414, -0.1414, -0.5), (-0.1414, -0.1414, -1.5), (-0.1663, -0.1111, 1.5), (-0.1663, -0.1111, 0.5), (-0.1663, -0.1111, -0.5), (-0.1663, -0.1111, -1.5), (-0.1848, -0.07654, 1.5), (-0.1848, -0.07654, 0.5), (-0.1848, -0.07654, -0.5), (-0.1848, -0.07654, -1.5), (-0.1962, -0.03902, 1.5), (-0.1962, -0.03902, 0.5), (-0.1962, -0.03902, -0.5), (-0.1962, -0.03902, -1.5), (-0.2, 0.0, 1.5), (-0.2, 0.0, 0.5), (-0.2, 0.0, -0.5), (-0.2, 0.0, -1.5), (-0.1962, 0.03902, 1.5), (-0.1962, 0.03902, 0.5), (-0.1962, 0.03902, -0.5), (-0.1962, 0.03902, -1.5), (-0.1848, 0.07654, 1.5), (-0.1848, 0.07654, 0.5), (-0.1848, 0.07654, -0.5), (-0.1848, 0.07654, -1.5), (-0.1663, 0.1111, 1.5), (-0.1663, 0.1111, 0.5), (-0.1663, 0.1111, -0.5), (-0.1663, 0.1111, -1.5), (-0.1414, 0.1414, 1.5), (-0.1414, 0.1414, 0.5), (-0.1414, 0.1414, -0.5), (-0.1414, 0.1414, -1.5), (-0.1111, 0.1663, 1.5), (-0.1111, 0.1663, 0.5), (-0.1111, 0.1663, -0.5), (-0.1111, 0.1663, -1.5), (-0.07654, 0.1848, 1.5), (-0.07654, 0.1848, 0.5), (-0.07654, 0.1848, -0.5), (-0.07654, 0.1848, -1.5), (-0.03902, 0.1962, 1.5), (-0.03902, 0.1962, 0.5), (-0.03902, 0.1962, -0.5), (-0.03902, 0.1962, -1.5)], [], [(67, 1, 3, 68), (68, 3, 5, 72), (72, 5, 7, 76), (76, 7, 9, 80), (80, 9, 11, 84), (84, 11, 13, 88), (88, 13, 15, 92), (92, 15, 17, 96), (96, 17, 19, 100), (100, 19, 21, 104), (104, 21, 23, 108), (108, 23, 25, 112), (112, 25, 27, 116), (116, 27, 29, 120), (120, 29, 31, 124), (124, 31, 33, 128), (128, 33, 35, 132), (132, 35, 37, 136), (136, 37, 39, 140), (140, 39, 41, 144), (144, 41, 43, 148), (148, 43, 45, 152), (152, 45, 47, 156), (156, 47, 49, 160), (160, 49, 51, 164), (164, 51, 53, 168), (168, 53, 55, 172), (172, 55, 57, 176), (176, 57, 59, 180), (180, 59, 61, 184), (3, 1, 63, 61, 59, 57, 55, 53, 51, 49, 47, 45, 43, 41, 39, 37, 35, 33, 31, 29, 27, 25, 23, 21, 19, 17, 15, 13, 11, 9, 7, 5), (184, 61, 63, 188), (188, 63, 1, 67), (0, 2, 4, 6, 8, 10, 12, 14, 16, 18, 20, 22, 24, 26, 28, 30, 32, 34, 36, 38, 40, 42, 44, 46, 48, 50, 52, 54, 56, 58, 60, 62), (62, 191, 64, 0), (191, 190, 65, 64), (190, 189, 66, 65), (189, 188, 67, 66), (60, 187, 191, 62), (187, 186, 190, 191), (186, 185, 189, 190), (185, 184, 188, 189), (58, 183, 187, 60), (183, 182, 186, 187), (182, 181, 185, 186), (181, 180, 184, 185), (56, 179, 183, 58), (179, 178, 182, 183), (178, 177, 181, 182), (177, 176, 180, 181), (54, 175, 179, 56), (175, 174, 178, 179), (174, 173, 177, 178), (173, 172, 176, 177), (52, 171, 175, 54), (171, 170, 174, 175), (170, 169, 173, 174), (169, 168, 172, 173), (50, 167, 171, 52), (167, 166, 170, 171), (166, 165, 169, 170), (165, 164, 168, 169), (48, 163, 167, 50), (163, 162, 166, 167), (162, 161, 165, 166), (161, 160, 164, 165), (46, 159, 163, 48), (159, 158, 162, 163), (158, 157, 161, 162), (157, 156, 160, 161), (44, 155, 159, 46), (155, 154, 158, 159), (154, 153, 157, 158), (153, 152, 156, 157), (42, 151, 155, 44), (151, 150, 154, 155), (150, 149, 153, 154), (149, 148, 152, 153), (40, 147, 151, 42), (147, 146, 150, 151), (146, 145, 149, 150), (145, 144, 148, 149), (38, 143, 147, 40), (143, 142, 146, 147), (142, 141, 145, 146), (141, 140, 144, 145), (36, 139, 143, 38), (139, 138, 142, 143), (138, 137, 141, 142), (137, 136, 140, 141), (34, 135, 139, 36), (135, 134, 138, 139), (134, 133, 137, 138), (133, 132, 136, 137), (32, 131, 135, 34), (131, 130, 134, 135), (130, 129, 133, 134), (129, 128, 132, 133), (30, 127, 131, 32), (127, 126, 130, 131), (126, 125, 129, 130), (125, 124, 128, 129), (28, 123, 127, 30), (123, 122, 126, 127), (122, 121, 125, 126), (121, 120, 124, 125), (26, 119, 123, 28), (119, 118, 122, 123), (118, 117, 121, 122), (117, 116, 120, 121), (24, 115, 119, 26), (115, 114, 118, 119), (114, 113, 117, 118), (113, 112, 116, 117), (22, 111, 115, 24), (111, 110, 114, 115), (110, 109, 113, 114), (109, 108, 112, 113), (20, 107, 111, 22), (107, 106, 110, 111), (106, 105, 109, 110), (105, 104, 108, 109), (18, 103, 107, 20), (103, 102, 106, 107), (102, 101, 105, 106), (101, 100, 104, 105), (16, 99, 103, 18), (99, 98, 102, 103), (98, 97, 101, 102), (97, 96, 100, 101), (14, 95, 99, 16), (95, 94, 98, 99), (94, 93, 97, 98), (93, 92, 96, 97), (12, 91, 95, 14), (91, 90, 94, 95), (90, 89, 93, 94), (89, 88, 92, 93), (10, 87, 91, 12), (87, 86, 90, 91), (86, 85, 89, 90), (85, 84, 88, 89), (8, 83, 87, 10), (83, 82, 86, 87), (82, 81, 85, 86), (81, 80, 84, 85), (6, 79, 83, 8), (79, 78, 82, 83), (78, 77, 81, 82), (77, 76, 80, 81), (4, 75, 79, 6), (75, 74, 78, 79), (74, 73, 77, 78), (73, 72, 76, 77), (2, 71, 75, 4), (71, 70, 74, 75), (70, 69, 73, 74), (69, 68, 72, 73), (0, 64, 71, 2), (64, 65, 70, 71), (65, 66, 69, 70), (66, 67, 68, 69)])
_uv = me_cylinder_002.uv_layers.new(name='UVMap')
_uv.uv.foreach_set('vector', [1.0, 0.9, 1.0, 1.0, 0.9688, 1.0, 0.9688, 0.9, 0.9688, 0.9, 0.9688, 1.0, 0.9375, 1.0, 0.9375, 0.9, 0.9375, 0.9, 0.9375, 1.0, 0.9062, 1.0, 0.9062, 0.9, 0.9062, 0.9, 0.9062, 1.0, 0.875, 1.0, 0.875, 0.9, 0.875, 0.9, 0.875, 1.0, 0.8438, 1.0, 0.8438, 0.9, 0.8438, 0.9, 0.8438, 1.0, 0.8125, 1.0, 0.8125, 0.9, 0.8125, 0.9, 0.8125, 1.0, 0.7812, 1.0, 0.7812, 0.9, 0.7812, 0.9, 0.7812, 1.0, 0.75, 1.0, 0.75, 0.9, 0.75, 0.9, 0.75, 1.0, 0.7188, 1.0, 0.7188, 0.9, 0.7188, 0.9, 0.7188, 1.0, 0.6875, 1.0, 0.6875, 0.9, 0.6875, 0.9, 0.6875, 1.0, 0.6562, 1.0, 0.6563, 0.9, 0.6563, 0.9, 0.6562, 1.0, 0.625, 1.0, 0.625, 0.9, 0.625, 0.9, 0.625, 1.0, 0.5938, 1.0, 0.5938, 0.9, 0.5938, 0.9, 0.5938, 1.0, 0.5625, 1.0, 0.5625, 0.9, 0.5625, 0.9, 0.5625, 1.0, 0.5312, 1.0, 0.5312, 0.9, 0.5312, 0.9, 0.5312, 1.0, 0.5, 1.0, 0.5, 0.9, 0.5, 0.9, 0.5, 1.0, 0.4688, 1.0, 0.4688, 0.9, 0.4688, 0.9, 0.4688, 1.0, 0.4375, 1.0, 0.4375, 0.9, 0.4375, 0.9, 0.4375, 1.0, 0.4062, 1.0, 0.4063, 0.9, 0.4063, 0.9, 0.4062, 1.0, 0.375, 1.0, 0.375, 0.9, 0.375, 0.9, 0.375, 1.0, 0.3438, 1.0, 0.3438, 0.9, 0.3438, 0.9, 0.3438, 1.0, 0.3125, 1.0, 0.3125, 0.9, 0.3125, 0.9, 0.3125, 1.0, 0.2812, 1.0, 0.2812, 0.9, 0.2812, 0.9, 0.2812, 1.0, 0.25, 1.0, 0.25, 0.9, 0.25, 0.9, 0.25, 1.0, 0.2188, 1.0, 0.2188, 0.9, 0.2188, 0.9, 0.2188, 1.0, 0.1875, 1.0, 0.1875, 0.9, 0.1875, 0.9, 0.1875, 1.0, 0.1562, 1.0, 0.1562, 0.9, 0.1562, 0.9, 0.1562, 1.0, 0.125, 1.0, 0.125, 0.9, 0.125, 0.9, 0.125, 1.0, 0.09375, 1.0, 0.09375, 0.9, 0.09375, 0.9, 0.09375, 1.0, 0.0625, 1.0, 0.0625, 0.9, 0.2968, 0.4854, 0.25, 0.49, 0.2032, 0.4854, 0.1582, 0.4717, 0.1167, 0.4496, 0.08029, 0.4197, 0.05045, 0.3833, 0.02827, 0.3418, 0.01461, 0.2968, 0.01, 0.25, 0.01461, 0.2032, 0.02827, 0.1582, 0.05045, 0.1167, 0.08029, 0.08029, 0.1167, 0.05045, 0.1582, 0.02827, 0.2032, 0.01461, 0.25, 0.01, 0.2968, 0.01461, 0.3418, 0.02827, 0.3833, 0.05045, 0.4197, 0.08029, 0.4496, 0.1167, 0.4717, 0.1582, 0.4854, 0.2032, 0.49, 0.25, 0.4854, 0.2968, 0.4717, 0.3418, 0.4496, 0.3833, 0.4197, 0.4197, 0.3833, 0.4496, 0.3418, 0.4717, 0.0625, 0.9, 0.0625, 1.0, 0.03125, 1.0, 0.03125, 0.9, 0.03125, 0.9, 0.03125, 1.0, 0.0, 1.0, 0.0, 0.9, 0.75, 0.49, 0.7968, 0.4854, 0.8418, 0.4717, 0.8833, 0.4496, 0.9197, 0.4197, 0.9496, 0.3833, 0.9717, 0.3418, 0.9854, 0.2968, 0.99, 0.25, 0.9854, 0.2032, 0.9717, 0.1582, 0.9496, 0.1167, 0.9197, 0.08029, 0.8833, 0.05045, 0.8418, 0.02827, 0.7968, 0.01461, 0.75, 0.01, 0.7032, 0.01461, 0.6582, 0.02827, 0.6167, 0.05045, 0.5803, 0.08029, 0.5504, 0.1167, 0.5283, 0.1582, 0.5146, 0.2032, 0.51, 0.25, 0.5146, 0.2968, 0.5283, 0.3418, 0.5504, 0.3833, 0.5803, 0.4197, 0.6167, 0.4496, 0.6582, 0.4717, 0.7032, 0.4854, 0.03125, 0.5, 0.03125, 0.6, 0.0, 0.6, 0.0, 0.5, 0.03125, 0.6, 0.03125, 0.7, 0.0, 0.7, 0.0, 0.6, 0.03125, 0.7, 0.03125, 0.8, 0.0, 0.8, 0.0, 0.7, 0.03125, 0.8, 0.03125, 0.9, 0.0, 0.9, 0.0, 0.8, 0.0625, 0.5, 0.0625, 0.6, 0.03125, 0.6, 0.03125, 0.5, 0.0625, 0.6, 0.0625, 0.7, 0.03125, 0.7, 0.03125, 0.6, 0.0625, 0.7, 0.0625, 0.8, 0.03125, 0.8, 0.03125, 0.7, 0.0625, 0.8, 0.0625, 0.9, 0.03125, 0.9, 0.03125, 0.8, 0.09375, 0.5, 0.09375, 0.6, 0.0625, 0.6, 0.0625, 0.5, 0.09375, 0.6, 0.09375, 0.7, 0.0625, 0.7, 0.0625, 0.6, 0.09375, 0.7, 0.09375, 0.8, 0.0625, 0.8, 0.0625, 0.7, 0.09375, 0.8, 0.09375, 0.9, 0.0625, 0.9, 0.0625, 0.8, 0.125, 0.5, 0.125, 0.6, 0.09375, 0.6, 0.09375, 0.5, 0.125, 0.6, 0.125, 0.7, 0.09375, 0.7, 0.09375, 0.6, 0.125, 0.7, 0.125, 0.8, 0.09375, 0.8, 0.09375, 0.7, 0.125, 0.8, 0.125, 0.9, 0.09375, 0.9, 0.09375, 0.8, 0.1562, 0.5, 0.1562, 0.6, 0.125, 0.6, 0.125, 0.5, 0.1562, 0.6, 0.1562, 0.7, 0.125, 0.7, 0.125, 0.6, 0.1562, 0.7, 0.1562, 0.8, 0.125, 0.8, 0.125, 0.7, 0.1562, 0.8, 0.1562, 0.9, 0.125, 0.9, 0.125, 0.8, 0.1875, 0.5, 0.1875, 0.6, 0.1562, 0.6, 0.1562, 0.5, 0.1875, 0.6, 0.1875, 0.7, 0.1562, 0.7, 0.1562, 0.6, 0.1875, 0.7, 0.1875, 0.8, 0.1562, 0.8, 0.1562, 0.7, 0.1875, 0.8, 0.1875, 0.9, 0.1562, 0.9, 0.1562, 0.8, 0.2188, 0.5, 0.2188, 0.6, 0.1875, 0.6, 0.1875, 0.5, 0.2188, 0.6, 0.2188, 0.7, 0.1875, 0.7, 0.1875, 0.6, 0.2188, 0.7, 0.2188, 0.8, 0.1875, 0.8, 0.1875, 0.7, 0.2188, 0.8, 0.2188, 0.9, 0.1875, 0.9, 0.1875, 0.8, 0.25, 0.5, 0.25, 0.6, 0.2188, 0.6, 0.2188, 0.5, 0.25, 0.6, 0.25, 0.7, 0.2188, 0.7, 0.2188, 0.6, 0.25, 0.7, 0.25, 0.8, 0.2188, 0.8, 0.2188, 0.7, 0.25, 0.8, 0.25, 0.9, 0.2188, 0.9, 0.2188, 0.8, 0.2812, 0.5, 0.2812, 0.6, 0.25, 0.6, 0.25, 0.5, 0.2812, 0.6, 0.2812, 0.7, 0.25, 0.7, 0.25, 0.6, 0.2812, 0.7, 0.2812, 0.8, 0.25, 0.8, 0.25, 0.7, 0.2812, 0.8, 0.2812, 0.9, 0.25, 0.9, 0.25, 0.8, 0.3125, 0.5, 0.3125, 0.6, 0.2812, 0.6, 0.2812, 0.5, 0.3125, 0.6, 0.3125, 0.7, 0.2812, 0.7, 0.2812, 0.6, 0.3125, 0.7, 0.3125, 0.8, 0.2812, 0.8, 0.2812, 0.7, 0.3125, 0.8, 0.3125, 0.9, 0.2812, 0.9, 0.2812, 0.8, 0.3438, 0.5, 0.3438, 0.6, 0.3125, 0.6, 0.3125, 0.5, 0.3438, 0.6, 0.3438, 0.7, 0.3125, 0.7, 0.3125, 0.6, 0.3438, 0.7, 0.3438, 0.8, 0.3125, 0.8, 0.3125, 0.7, 0.3438, 0.8, 0.3438, 0.9, 0.3125, 0.9, 0.3125, 0.8, 0.375, 0.5, 0.375, 0.6, 0.3438, 0.6, 0.3438, 0.5, 0.375, 0.6, 0.375, 0.7, 0.3438, 0.7, 0.3438, 0.6, 0.375, 0.7, 0.375, 0.8, 0.3438, 0.8, 0.3438, 0.7, 0.375, 0.8, 0.375, 0.9, 0.3438, 0.9, 0.3438, 0.8, 0.4062, 0.5, 0.4062, 0.6, 0.375, 0.6, 0.375, 0.5, 0.4062, 0.6, 0.4062, 0.7, 0.375, 0.7, 0.375, 0.6, 0.4062, 0.7, 0.4063, 0.8, 0.375, 0.8, 0.375, 0.7, 0.4063, 0.8, 0.4063, 0.9, 0.375, 0.9, 0.375, 0.8, 0.4375, 0.5, 0.4375, 0.6, 0.4062, 0.6, 0.4062, 0.5, 0.4375, 0.6, 0.4375, 0.7, 0.4062, 0.7, 0.4062, 0.6, 0.4375, 0.7, 0.4375, 0.8, 0.4063, 0.8, 0.4062, 0.7, 0.4375, 0.8, 0.4375, 0.9, 0.4063, 0.9, 0.4063, 0.8, 0.4688, 0.5, 0.4688, 0.6, 0.4375, 0.6, 0.4375, 0.5, 0.4688, 0.6, 0.4687, 0.7, 0.4375, 0.7, 0.4375, 0.6, 0.4687, 0.7, 0.4688, 0.8, 0.4375, 0.8, 0.4375, 0.7, 0.4688, 0.8, 0.4688, 0.9, 0.4375, 0.9, 0.4375, 0.8, 0.5, 0.5, 0.5, 0.6, 0.4688, 0.6, 0.4688, 0.5, 0.5, 0.6, 0.5, 0.7, 0.4687, 0.7, 0.4688, 0.6, 0.5, 0.7, 0.5, 0.8, 0.4688, 0.8, 0.4687, 0.7, 0.5, 0.8, 0.5, 0.9, 0.4688, 0.9, 0.4688, 0.8, 0.5312, 0.5, 0.5312, 0.6, 0.5, 0.6, 0.5, 0.5, 0.5312, 0.6, 0.5312, 0.7, 0.5, 0.7, 0.5, 0.6, 0.5312, 0.7, 0.5312, 0.8, 0.5, 0.8, 0.5, 0.7, 0.5312, 0.8, 0.5312, 0.9, 0.5, 0.9, 0.5, 0.8, 0.5625, 0.5, 0.5625, 0.6, 0.5312, 0.6, 0.5312, 0.5, 0.5625, 0.6, 0.5625, 0.7, 0.5312, 0.7, 0.5312, 0.6, 0.5625, 0.7, 0.5625, 0.8, 0.5312, 0.8, 0.5312, 0.7, 0.5625, 0.8, 0.5625, 0.9, 0.5312, 0.9, 0.5312, 0.8, 0.5938, 0.5, 0.5938, 0.6, 0.5625, 0.6, 0.5625, 0.5, 0.5938, 0.6, 0.5938, 0.7, 0.5625, 0.7, 0.5625, 0.6, 0.5938, 0.7, 0.5938, 0.8, 0.5625, 0.8, 0.5625, 0.7, 0.5938, 0.8, 0.5938, 0.9, 0.5625, 0.9, 0.5625, 0.8, 0.625, 0.5, 0.625, 0.6, 0.5938, 0.6, 0.5938, 0.5, 0.625, 0.6, 0.625, 0.7, 0.5938, 0.7, 0.5938, 0.6, 0.625, 0.7, 0.625, 0.8, 0.5938, 0.8, 0.5938, 0.7, 0.625, 0.8, 0.625, 0.9, 0.5938, 0.9, 0.5938, 0.8, 0.6562, 0.5, 0.6562, 0.6, 0.625, 0.6, 0.625, 0.5, 0.6562, 0.6, 0.6562, 0.7, 0.625, 0.7, 0.625, 0.6, 0.6562, 0.7, 0.6563, 0.8, 0.625, 0.8, 0.625, 0.7, 0.6563, 0.8, 0.6563, 0.9, 0.625, 0.9, 0.625, 0.8, 0.6875, 0.5, 0.6875, 0.6, 0.6562, 0.6, 0.6562, 0.5, 0.6875, 0.6, 0.6875, 0.7, 0.6562, 0.7, 0.6562, 0.6, 0.6875, 0.7, 0.6875, 0.8, 0.6563, 0.8, 0.6562, 0.7, 0.6875, 0.8, 0.6875, 0.9, 0.6563, 0.9, 0.6563, 0.8, 0.7188, 0.5, 0.7188, 0.6, 0.6875, 0.6, 0.6875, 0.5, 0.7188, 0.6, 0.7188, 0.7, 0.6875, 0.7, 0.6875, 0.6, 0.7188, 0.7, 0.7188, 0.8, 0.6875, 0.8, 0.6875, 0.7, 0.7188, 0.8, 0.7188, 0.9, 0.6875, 0.9, 0.6875, 0.8, 0.75, 0.5, 0.75, 0.6, 0.7188, 0.6, 0.7188, 0.5, 0.75, 0.6, 0.75, 0.7, 0.7188, 0.7, 0.7188, 0.6, 0.75, 0.7, 0.75, 0.8, 0.7188, 0.8, 0.7188, 0.7, 0.75, 0.8, 0.75, 0.9, 0.7188, 0.9, 0.7188, 0.8, 0.7812, 0.5, 0.7812, 0.6, 0.75, 0.6, 0.75, 0.5, 0.7812, 0.6, 0.7812, 0.7, 0.75, 0.7, 0.75, 0.6, 0.7812, 0.7, 0.7812, 0.8, 0.75, 0.8, 0.75, 0.7, 0.7812, 0.8, 0.7812, 0.9, 0.75, 0.9, 0.75, 0.8, 0.8125, 0.5, 0.8125, 0.6, 0.7812, 0.6, 0.7812, 0.5, 0.8125, 0.6, 0.8125, 0.7, 0.7812, 0.7, 0.7812, 0.6, 0.8125, 0.7, 0.8125, 0.8, 0.7812, 0.8, 0.7812, 0.7, 0.8125, 0.8, 0.8125, 0.9, 0.7812, 0.9, 0.7812, 0.8, 0.8438, 0.5, 0.8438, 0.6, 0.8125, 0.6, 0.8125, 0.5, 0.8438, 0.6, 0.8437, 0.7, 0.8125, 0.7, 0.8125, 0.6, 0.8437, 0.7, 0.8438, 0.8, 0.8125, 0.8, 0.8125, 0.7, 0.8438, 0.8, 0.8438, 0.9, 0.8125, 0.9, 0.8125, 0.8, 0.875, 0.5, 0.875, 0.6, 0.8438, 0.6, 0.8438, 0.5, 0.875, 0.6, 0.875, 0.7, 0.8437, 0.7, 0.8438, 0.6, 0.875, 0.7, 0.875, 0.8, 0.8438, 0.8, 0.8437, 0.7, 0.875, 0.8, 0.875, 0.9, 0.8438, 0.9, 0.8438, 0.8, 0.9062, 0.5, 0.9062, 0.6, 0.875, 0.6, 0.875, 0.5, 0.9062, 0.6, 0.9062, 0.7, 0.875, 0.7, 0.875, 0.6, 0.9062, 0.7, 0.9062, 0.8, 0.875, 0.8, 0.875, 0.7, 0.9062, 0.8, 0.9062, 0.9, 0.875, 0.9, 0.875, 0.8, 0.9375, 0.5, 0.9375, 0.6, 0.9062, 0.6, 0.9062, 0.5, 0.9375, 0.6, 0.9375, 0.7, 0.9062, 0.7, 0.9062, 0.6, 0.9375, 0.7, 0.9375, 0.8, 0.9062, 0.8, 0.9062, 0.7, 0.9375, 0.8, 0.9375, 0.9, 0.9062, 0.9, 0.9062, 0.8, 0.9688, 0.5, 0.9688, 0.6, 0.9375, 0.6, 0.9375, 0.5, 0.9688, 0.6, 0.9688, 0.7, 0.9375, 0.7, 0.9375, 0.6, 0.9688, 0.7, 0.9688, 0.8, 0.9375, 0.8, 0.9375, 0.7, 0.9688, 0.8, 0.9688, 0.9, 0.9375, 0.9, 0.9375, 0.8, 1.0, 0.5, 1.0, 0.6, 0.9688, 0.6, 0.9688, 0.5, 1.0, 0.6, 1.0, 0.7, 0.9688, 0.7, 0.9688, 0.6, 1.0, 0.7, 1.0, 0.8, 0.9688, 0.8, 0.9688, 0.7, 1.0, 0.8, 1.0, 0.9, 0.9688, 0.9, 0.9688, 0.8])
me_cylinder_002.materials.append(mat_ffc080ff)
me_cylinder_002.update()
me_plane = bpy.data.meshes.new('Plane')
me_plane.from_pydata([(-0.9898, -0.9898, 0.0), (0.9898, -0.9898, 0.0), (-0.9898, 0.9898, 0.0), (0.9898, 0.9898, 0.0)], [], [(0, 1, 3, 2)])
_uv = me_plane.uv_layers.new(name='UVMap')
_uv.uv.foreach_set('vector', [0.0, 0.0, 1.0, 0.0, 1.0, 1.0, 0.0, 1.0])
me_plane.materials.append(mat_schnittfl_che)
me_plane.update()

# ---- curves / text
cu_beziercircle = bpy.data.curves.new('BezierCircle', 'CURVE')
cu_beziercircle.dimensions = '3D'
_sp = cu_beziercircle.splines.new('BEZIER'); _sp.bezier_points.add(27)
_sp.bezier_points.foreach_set('co', [-0.2864, -1.667, 2.633e-09, -0.3252, -1.177, 1.316e-08, -0.4242, -0.8545, 2.156e-08, -0.5584, -0.6681, 2.824e-08, -0.7029, -0.5024, 3.003e-08, -0.8327, -0.2954, 2.607e-08, -0.923, -0.04873, 1.827e-08, -0.9488, 0.1921, 1.046e-08, -0.8851, 0.4395, 3.954e-09, -0.7071, 0.7071, 0.0, -0.5754, 0.8311, -9.941e-10, -0.4244, 0.9242, -1.741e-09, -0.2597, 0.9864, -2.24e-09, -0.08669, 1.018, -2.49e-09, 0.08893, 1.018, -2.492e-09, 0.2617, 0.987, -2.244e-09, 0.426, 0.9249, -1.747e-09, 0.5763, 0.8317, -9.989e-10, 0.7071, 0.7071, 0.0, 0.8824, 0.4379, 4.031e-09, 0.9412, 0.1902, 1.07e-08, 0.9093, -0.05011, 1.871e-08, 0.8121, -0.2959, 2.673e-08, 0.6753, -0.5027, 3.088e-08, 0.5246, -0.6672, 2.914e-08, 0.3855, -0.8525, 2.234e-08, 0.2836, -1.175, 1.366e-08, 0.2447, -1.667, 2.633e-09])
_sp.bezier_points.foreach_set('handle_left', [-0.2858, -2.496, -1.919e-08, -0.2892, -1.366, 8.689e-09, -0.3656, -0.9724, 1.795e-08, -0.5026, -0.7384, 2.657e-08, -0.6517, -0.5713, 3.038e-08, -0.7907, -0.381, 2.827e-08, -0.8998, -0.1486, 2.146e-08, -0.9557, 0.09779, 1.323e-08, -0.9258, 0.3484, 5.864e-09, -0.7881, 0.6112, 1.124e-09, -0.6315, 0.7881, -6.497e-10, -0.4866, 0.8936, -1.496e-09, -0.3259, 0.9681, -2.093e-09, -0.155, 1.011, -2.441e-09, 0.02063, 1.024, -2.54e-09, 0.1956, 1.005, -2.39e-09, 0.3645, 0.9553, -1.99e-09, 0.5217, 0.8739, -1.338e-09, 0.662, 0.7613, -6.418e-10, 0.8448, 0.5232, 2.177e-09, 0.9382, 0.2707, 8.18e-09, 0.9322, 0.03032, 1.596e-08, 0.8562, -0.214, 2.441e-08, 0.7285, -0.4423, 3.061e-08, 0.575, -0.613, 3.069e-08, 0.4232, -0.7785, 2.471e-08, 0.3085, -1.024, 1.62e-08, 0.2444, -1.489, 7.52e-09])
_sp.bezier_points.foreach_set('handle_right', [-0.2865, -1.49, 7.31e-09, -0.3498, -1.048, 1.623e-08, -0.464, -0.7742, 2.401e-08, -0.6117, -0.6008, 2.984e-08, -0.7597, -0.4258, 2.964e-08, -0.8778, -0.2033, 2.37e-08, -0.9445, 0.04337, 1.531e-08, -0.9416, 0.2916, 7.534e-09, -0.834, 0.5541, 1.551e-09, -0.6615, 0.7611, -6.325e-10, -0.5204, 0.8732, -1.332e-09, -0.3627, 0.9545, -1.984e-09, -0.1935, 1.005, -2.386e-09, -0.01841, 1.024, -2.54e-09, 0.1572, 1.012, -2.444e-09, 0.3278, 0.9688, -2.098e-09, 0.4879, 0.8944, -1.502e-09, 0.6321, 0.7885, -6.53e-10, 0.7873, 0.6106, 1.141e-09, 0.92, 0.3525, 5.886e-09, 0.9443, 0.1096, 1.322e-08, 0.8863, -0.1305, 2.146e-08, 0.7717, -0.371, 2.885e-08, 0.626, -0.5587, 3.114e-08, 0.4748, -0.7207, 2.761e-08, 0.3439, -0.9341, 1.974e-08, 0.2588, -1.325, 1.112e-08, 0.246, -2.341, -1.58e-08])
for _p, _l, _r in zip(_sp.bezier_points, ['ALIGNED', 'AUTO', 'AUTO', 'AUTO', 'AUTO', 'AUTO', 'AUTO', 'AUTO', 'AUTO', 'AUTO', 'AUTO', 'AUTO', 'AUTO', 'AUTO', 'AUTO', 'AUTO', 'AUTO', 'AUTO', 'AUTO', 'ALIGNED', 'ALIGNED', 'ALIGNED', 'ALIGNED', 'ALIGNED', 'ALIGNED', 'ALIGNED', 'ALIGNED', 'ALIGNED'], ['ALIGNED', 'AUTO', 'AUTO', 'AUTO', 'AUTO', 'AUTO', 'AUTO', 'AUTO', 'AUTO', 'AUTO', 'AUTO', 'AUTO', 'AUTO', 'AUTO', 'AUTO', 'AUTO', 'AUTO', 'AUTO', 'AUTO', 'ALIGNED', 'ALIGNED', 'ALIGNED', 'ALIGNED', 'ALIGNED', 'ALIGNED', 'ALIGNED', 'ALIGNED', 'ALIGNED']): _p.handle_left_type = _l; _p.handle_right_type = _r
_sp.order_u = 0
_sp.order_v = 0
cu_beziercircle.use_path = True
cu_beziercircle.fill_mode = 'FULL'
cu_spiral_004 = bpy.data.curves.new('Spiral.004', 'CURVE')
cu_spiral_004.dimensions = '3D'
_sp = cu_spiral_004.splines.new('BEZIER'); _sp.bezier_points.add(178)
_sp.bezier_points.foreach_set('co', [0.96, 2.384e-07, -2.0, 0.96, 0.0, 0.0, 0.9416, -0.02513, 0.1873, 0.8869, -0.05026, 0.3674, 0.7982, -0.07539, 0.5333, 0.6788, -0.1005, 0.6788, 0.5333, -0.1257, 0.7982, 0.3674, -0.1508, 0.8869, 0.1873, -0.1759, 0.9416, 5.878e-17, -0.201, 0.96, -0.1873, -0.2262, 0.9416, -0.3674, -0.2513, 0.8869, -0.5333, -0.2764, 0.7982, -0.6788, -0.3016, 0.6788, -0.7982, -0.3267, 0.5333, -0.8869, -0.3518, 0.3674, -0.9416, -0.377, 0.1873, -0.96, -0.4021, -1.758e-08, -0.9416, -0.4272, -0.1873, -0.8869, -0.4524, -0.3674, -0.7982, -0.4775, -0.5333, -0.6788, -0.5026, -0.6788, -0.5333, -0.5277, -0.7982, -0.3674, -0.5529, -0.8869, -0.1873, -0.578, -0.9416, 2.382e-15, -0.6031, -0.96, 0.1873, -0.6283, -0.9416, 0.3674, -0.6534, -0.8869, 0.5333, -0.6785, -0.7982, 0.6788, -0.7037, -0.6788, 0.7982, -0.7288, -0.5333, 0.8869, -0.7539, -0.3674, 0.9416, -0.7791, -0.1873, 0.96, -0.8042, -3.515e-08, 0.9416, -0.8293, 0.1873, 0.8869, -0.8545, 0.3674, 0.7982, -0.8796, 0.5333, 0.6788, -0.9047, 0.6788, 0.5333, -0.9298, 0.7982, 0.3674, -0.955, 0.8869, 0.1873, -0.9801, 0.9416, -5.675e-15, -1.005, 0.96, -0.1873, -1.03, 0.9416, -0.3674, -1.055, 0.8869, -0.5333, -1.081, 0.7982, -0.6788, -1.106, 0.6788, -0.7982, -1.131, 0.5333, -0.8869, -1.156, 0.3674, -0.9416, -1.181, 0.1873, -0.96, -1.206, -5.273e-08, -0.9416, -1.231, -0.1873, -0.8869, -1.257, -0.3674, -0.7982, -1.282, -0.5333, -0.6788, -1.307, -0.6788, -0.5333, -1.332, -0.7982, -0.3674, -1.357, -0.8869, -0.1873, -1.382, -0.9416, -3.822e-15, -1.407, -0.96, 0.1873, -1.432, -0.9416, 0.3674, -1.458, -0.8869, 0.5333, -1.483, -0.7982, 0.6788, -1.508, -0.6788, 0.7982, -1.533, -0.5333, 0.8869, -1.558, -0.3674, 0.9416, -1.583, -0.1873, 0.96, -1.608, -7.03e-08, 0.9416, -1.634, 0.1873, 0.8869, -1.659, 0.3674, 0.7982, -1.684, 0.5333, 0.6788, -1.709, 0.6788, 0.5333, -1.734, 0.7982, 0.3674, -1.759, 0.8869, 0.1873, -1.784, 0.9416, 1.417e-14, -1.809, 0.96, -0.1873, -1.835, 0.9416, -0.3674, -1.86, 0.8869, -0.5333, -1.885, 0.7982, -0.6788, -1.91, 0.6788, -0.7982, -1.935, 0.5333, -0.8869, -1.96, 0.3674, -0.9416, -1.985, 0.1873, -0.96, -2.01, -8.788e-08, -0.9416, -2.036, -0.1873, -0.8869, -2.061, -0.3674, -0.7982, -2.086, -0.5333, -0.6788, -2.111, -0.6788, -0.5333, -2.136, -0.7982, -0.3674, -2.161, -0.8869, -0.1873, -2.186, -0.9416, -2.282e-14, -2.212, -0.96, 0.1873, -2.237, -0.9416, 0.3674, -2.262, -0.8869, 0.5333, -2.287, -0.7982, 0.6788, -2.312, -0.6788, 0.7982, -2.337, -0.5333, 0.8869, -2.362, -0.3674, 0.9416, -2.387, -0.1873, 0.96, -2.413, -1.055e-07, 0.9416, -2.438, 0.1873, 0.8869, -2.463, 0.3674, 0.7982, -2.488, 0.5333, 0.6788, -2.513, 0.6788, 0.5333, -2.538, 0.7982, 0.3674, -2.563, 0.8869, 0.1873, -2.588, 0.9416, 3.316e-14, -2.614, 0.96, -0.1873, -2.639, 0.9416, -0.3674, -2.664, 0.8869, -0.5333, -2.689, 0.7982, -0.6788, -2.714, 0.6788, -0.7982, -2.739, 0.5333, -0.8869, -2.764, 0.3674, -0.9416, -2.79, 0.1873, -0.96, -2.815, -1.23e-07, -0.9416, -2.84, -0.1873, -0.8869, -2.865, -0.3674, -0.7982, -2.89, -0.5333, -0.6788, -2.915, -0.6788, -0.5333, -2.94, -0.7982, -0.3674, -2.965, -0.8869, -0.1873, -2.991, -0.9416, -4.351e-14, -3.016, -0.96, 0.1873, -3.041, -0.9416, 0.3674, -3.066, -0.8869, 0.5333, -3.091, -0.7982, 0.6788, -3.116, -0.6788, 0.7982, -3.141, -0.5333, 0.8869, -3.166, -0.3674, 0.9416, -3.192, -0.1873, 0.96, -3.217, -1.406e-07, 0.9416, -3.242, 0.1873, 0.8869, -3.267, 0.3674, 0.7982, -3.292, 0.5333, 0.6788, -3.317, 0.6788, 0.5333, -3.342, 0.7982, 0.3674, -3.368, 0.8869, 0.1873, -3.393, 0.9416, 5.386e-14, -3.418, 0.96, -0.1873, -3.443, 0.9416, -0.3674, -3.468, 0.8869, -0.5333, -3.493, 0.7982, -0.6788, -3.518, 0.6788, -0.7982, -3.543, 0.5333, -0.8869, -3.569, 0.3674, -0.9416, -3.594, 0.1873, -0.96, -3.619, -1.582e-07, -0.9416, -3.644, -0.1873, -0.8869, -3.669, -0.3674, -0.7982, -3.694, -0.5333, -0.6788, -3.719, -0.6788, -0.5333, -3.745, -0.7982, -0.3674, -3.77, -0.8869, -0.1873, -3.795, -0.9416, -6.421e-14, -3.82, -0.96, 0.1873, -3.845, -0.9416, 0.3674, -3.87, -0.8869, 0.5333, -3.895, -0.7982, 0.6788, -3.92, -0.6788, 0.7982, -3.946, -0.5333, 0.8869, -3.971, -0.3674, 0.9416, -3.996, -0.1873, 0.96, -4.021, -1.758e-07, 0.9416, -4.046, 0.1873, 0.8869, -4.071, 0.3674, 0.7982, -4.096, 0.5333, 0.6788, -4.121, 0.6788, 0.5333, -4.147, 0.7982, 0.3674, -4.172, 0.8869, 0.1873, -4.197, 0.9416, 7.456e-14, -4.222, 0.96, -0.1873, -4.247, 0.9416, -0.3674, -4.272, 0.8869, -0.5333, -4.297, 0.7982, -0.6788, -4.323, 0.6788, -0.7982, -4.348, 0.5333, -0.8869, -4.373, 0.3674, -0.9416, -4.398, 0.1873, -0.96, -4.423, -1.933e-07, -0.96, -4.423, -2.0])
_sp.bezier_points.foreach_set('handle_left', [0.9521, 3.179e-07, -2.477, 0.96, 7.947e-08, -0.6667, 0.9477, -0.01675, 0.1249, 0.9051, -0.04188, 0.3073, 0.8278, -0.06702, 0.478, 0.7186, -0.09215, 0.6303, 0.5818, -0.1173, 0.7584, 0.4227, -0.1424, 0.8574, 0.2473, -0.1675, 0.9233, 0.06243, -0.1927, 0.9539, -0.1249, -0.2178, 0.9477, -0.3073, -0.2429, 0.9051, -0.478, -0.2681, 0.8278, -0.6303, -0.2932, 0.7186, -0.7584, -0.3183, 0.5818, -0.8574, -0.3435, 0.4227, -0.9233, -0.3686, 0.2473, -0.9539, -0.3937, 0.06243, -0.9477, -0.4188, -0.1249, -0.9051, -0.444, -0.3073, -0.8278, -0.4691, -0.478, -0.7186, -0.4942, -0.6303, -0.5818, -0.5194, -0.7584, -0.4227, -0.5445, -0.8574, -0.2473, -0.5696, -0.9233, -0.06243, -0.5948, -0.9539, 0.1249, -0.6199, -0.9477, 0.3073, -0.645, -0.9051, 0.478, -0.6702, -0.8278, 0.6303, -0.6953, -0.7186, 0.7584, -0.7204, -0.5818, 0.8574, -0.7455, -0.4227, 0.9233, -0.7707, -0.2473, 0.9539, -0.7958, -0.06243, 0.9477, -0.8209, 0.1249, 0.9051, -0.8461, 0.3073, 0.8278, -0.8712, 0.478, 0.7186, -0.8963, 0.6303, 0.5818, -0.9215, 0.7584, 0.4227, -0.9466, 0.8574, 0.2473, -0.9717, 0.9233, 0.06243, -0.9969, 0.9539, -0.1249, -1.022, 0.9477, -0.3073, -1.047, 0.9051, -0.478, -1.072, 0.8278, -0.6303, -1.097, 0.7186, -0.7584, -1.123, 0.5818, -0.8574, -1.148, 0.4227, -0.9233, -1.173, 0.2473, -0.9539, -1.198, 0.06243, -0.9477, -1.223, -0.1249, -0.9051, -1.248, -0.3073, -0.8278, -1.273, -0.478, -0.7186, -1.298, -0.6303, -0.5818, -1.324, -0.7584, -0.4227, -1.349, -0.8574, -0.2473, -1.374, -0.9233, -0.06243, -1.399, -0.9539, 0.1249, -1.424, -0.9477, 0.3073, -1.449, -0.9051, 0.478, -1.474, -0.8278, 0.6303, -1.499, -0.7186, 0.7584, -1.525, -0.5818, 0.8574, -1.55, -0.4227, 0.9233, -1.575, -0.2473, 0.9539, -1.6, -0.06243, 0.9477, -1.625, 0.1249, 0.9051, -1.65, 0.3073, 0.8278, -1.675, 0.478, 0.7186, -1.701, 0.6303, 0.5818, -1.726, 0.7584, 0.4227, -1.751, 0.8574, 0.2473, -1.776, 0.9233, 0.06243, -1.801, 0.9539, -0.1249, -1.826, 0.9477, -0.3073, -1.851, 0.9051, -0.478, -1.876, 0.8278, -0.6303, -1.902, 0.7186, -0.7584, -1.927, 0.5818, -0.8574, -1.952, 0.4227, -0.9233, -1.977, 0.2473, -0.9539, -2.002, 0.06243, -0.9477, -2.027, -0.1249, -0.9051, -2.052, -0.3073, -0.8278, -2.077, -0.478, -0.7186, -2.103, -0.6303, -0.5818, -2.128, -0.7584, -0.4227, -2.153, -0.8574, -0.2473, -2.178, -0.9233, -0.06243, -2.203, -0.9539, 0.1249, -2.228, -0.9477, 0.3073, -2.253, -0.9051, 0.478, -2.279, -0.8278, 0.6303, -2.304, -0.7186, 0.7584, -2.329, -0.5818, 0.8574, -2.354, -0.4227, 0.9233, -2.379, -0.2473, 0.9539, -2.404, -0.06243, 0.9477, -2.429, 0.1249, 0.9051, -2.454, 0.3073, 0.8278, -2.48, 0.478, 0.7186, -2.505, 0.6303, 0.5818, -2.53, 0.7584, 0.4227, -2.555, 0.8574, 0.2473, -2.58, 0.9233, 0.06243, -2.605, 0.9539, -0.1249, -2.63, 0.9477, -0.3073, -2.655, 0.9051, -0.478, -2.681, 0.8278, -0.6303, -2.706, 0.7186, -0.7584, -2.731, 0.5818, -0.8574, -2.756, 0.4227, -0.9233, -2.781, 0.2473, -0.9539, -2.806, 0.06243, -0.9477, -2.831, -0.1249, -0.9051, -2.857, -0.3073, -0.8278, -2.882, -0.478, -0.7186, -2.907, -0.6303, -0.5818, -2.932, -0.7584, -0.4227, -2.957, -0.8574, -0.2473, -2.982, -0.9233, -0.06243, -3.007, -0.9539, 0.1249, -3.032, -0.9477, 0.3073, -3.058, -0.9051, 0.478, -3.083, -0.8278, 0.6303, -3.108, -0.7186, 0.7584, -3.133, -0.5818, 0.8574, -3.158, -0.4227, 0.9233, -3.183, -0.2473, 0.9539, -3.208, -0.06243, 0.9477, -3.234, 0.1249, 0.9051, -3.259, 0.3073, 0.8278, -3.284, 0.478, 0.7186, -3.309, 0.6303, 0.5818, -3.334, 0.7584, 0.4227, -3.359, 0.8574, 0.2473, -3.384, 0.9233, 0.06243, -3.409, 0.9539, -0.1249, -3.435, 0.9477, -0.3073, -3.46, 0.9051, -0.478, -3.485, 0.8278, -0.6303, -3.51, 0.7186, -0.7584, -3.535, 0.5818, -0.8574, -3.56, 0.4227, -0.9233, -3.585, 0.2473, -0.9539, -3.61, 0.06243, -0.9477, -3.636, -0.1249, -0.9051, -3.661, -0.3073, -0.8278, -3.686, -0.478, -0.7186, -3.711, -0.6303, -0.5818, -3.736, -0.7584, -0.4227, -3.761, -0.8574, -0.2473, -3.786, -0.9233, -0.06243, -3.812, -0.9539, 0.1249, -3.837, -0.9477, 0.3073, -3.862, -0.9051, 0.478, -3.887, -0.8278, 0.6303, -3.912, -0.7186, 0.7584, -3.937, -0.5818, 0.8574, -3.962, -0.4227, 0.9233, -3.987, -0.2473, 0.9539, -4.013, -0.06243, 0.9477, -4.038, 0.1249, 0.9051, -4.063, 0.3073, 0.8278, -4.088, 0.478, 0.7186, -4.113, 0.6303, 0.5818, -4.138, 0.7584, 0.4227, -4.163, 0.8574, 0.2473, -4.188, 0.9233, 0.06243, -4.214, 0.9539, -0.1249, -4.239, 0.9477, -0.3073, -4.264, 0.9051, -0.478, -4.289, 0.8278, -0.6303, -4.314, 0.7186, -0.7584, -4.339, 0.5818, -0.8574, -4.364, 0.4227, -0.9233, -4.39, 0.2473, -0.9539, -4.415, 0.06243, -0.9452, -4.423, -1.631])
_sp.bezier_points.foreach_set('handle_right', [0.9679, 1.589e-07, -1.523, 0.9539, -0.008377, 0.06243, 0.9233, -0.03351, 0.2473, 0.8574, -0.05864, 0.4227, 0.7584, -0.08377, 0.5818, 0.6303, -0.1089, 0.7186, 0.478, -0.134, 0.8278, 0.3073, -0.1592, 0.9051, 0.1249, -0.1843, 0.9477, -0.06243, -0.2094, 0.9539, -0.2473, -0.2346, 0.9233, -0.4227, -0.2597, 0.8574, -0.5818, -0.2848, 0.7584, -0.7186, -0.3099, 0.6303, -0.8278, -0.3351, 0.478, -0.9051, -0.3602, 0.3073, -0.9477, -0.3853, 0.1249, -0.9539, -0.4105, -0.06243, -0.9233, -0.4356, -0.2473, -0.8574, -0.4607, -0.4227, -0.7584, -0.4859, -0.5818, -0.6303, -0.511, -0.7186, -0.478, -0.5361, -0.8278, -0.3073, -0.5613, -0.9051, -0.1249, -0.5864, -0.9477, 0.06243, -0.6115, -0.9539, 0.2473, -0.6366, -0.9233, 0.4227, -0.6618, -0.8574, 0.5818, -0.6869, -0.7584, 0.7186, -0.712, -0.6303, 0.8278, -0.7372, -0.478, 0.9051, -0.7623, -0.3073, 0.9477, -0.7874, -0.1249, 0.9539, -0.8126, 0.06243, 0.9233, -0.8377, 0.2473, 0.8574, -0.8628, 0.4227, 0.7584, -0.888, 0.5818, 0.6303, -0.9131, 0.7186, 0.478, -0.9382, 0.8278, 0.3073, -0.9634, 0.9051, 0.1249, -0.9885, 0.9477, -0.06243, -1.014, 0.9539, -0.2473, -1.039, 0.9233, -0.4227, -1.064, 0.8574, -0.5818, -1.089, 0.7584, -0.7186, -1.114, 0.6303, -0.8278, -1.139, 0.478, -0.9051, -1.164, 0.3073, -0.9477, -1.19, 0.1249, -0.9539, -1.215, -0.06243, -0.9233, -1.24, -0.2473, -0.8574, -1.265, -0.4227, -0.7584, -1.29, -0.5818, -0.6303, -1.315, -0.7186, -0.478, -1.34, -0.8278, -0.3073, -1.365, -0.9051, -0.1249, -1.391, -0.9477, 0.06243, -1.416, -0.9539, 0.2473, -1.441, -0.9233, 0.4227, -1.466, -0.8574, 0.5818, -1.491, -0.7584, 0.7186, -1.516, -0.6303, 0.8278, -1.541, -0.478, 0.9051, -1.566, -0.3073, 0.9477, -1.592, -0.1249, 0.9539, -1.617, 0.06243, 0.9233, -1.642, 0.2473, 0.8574, -1.667, 0.4227, 0.7584, -1.692, 0.5818, 0.6303, -1.717, 0.7186, 0.478, -1.742, 0.8278, 0.3073, -1.768, 0.9051, 0.1249, -1.793, 0.9477, -0.06243, -1.818, 0.9539, -0.2473, -1.843, 0.9233, -0.4227, -1.868, 0.8574, -0.5818, -1.893, 0.7584, -0.7186, -1.918, 0.6303, -0.8278, -1.943, 0.478, -0.9051, -1.969, 0.3073, -0.9477, -1.994, 0.1249, -0.9539, -2.019, -0.06243, -0.9233, -2.044, -0.2473, -0.8574, -2.069, -0.4227, -0.7584, -2.094, -0.5818, -0.6303, -2.119, -0.7186, -0.478, -2.145, -0.8278, -0.3073, -2.17, -0.9051, -0.1249, -2.195, -0.9477, 0.06243, -2.22, -0.9539, 0.2473, -2.245, -0.9233, 0.4227, -2.27, -0.8574, 0.5818, -2.295, -0.7584, 0.7186, -2.32, -0.6303, 0.8278, -2.346, -0.478, 0.9051, -2.371, -0.3073, 0.9477, -2.396, -0.1249, 0.9539, -2.421, 0.06243, 0.9233, -2.446, 0.2473, 0.8574, -2.471, 0.4227, 0.7584, -2.496, 0.5818, 0.6303, -2.521, 0.7186, 0.478, -2.547, 0.8278, 0.3073, -2.572, 0.9051, 0.1249, -2.597, 0.9477, -0.06243, -2.622, 0.9539, -0.2473, -2.647, 0.9233, -0.4227, -2.672, 0.8574, -0.5818, -2.697, 0.7584, -0.7186, -2.723, 0.6303, -0.8278, -2.748, 0.478, -0.9051, -2.773, 0.3073, -0.9477, -2.798, 0.1249, -0.9539, -2.823, -0.06243, -0.9233, -2.848, -0.2473, -0.8574, -2.873, -0.4227, -0.7584, -2.898, -0.5818, -0.6303, -2.924, -0.7186, -0.478, -2.949, -0.8278, -0.3073, -2.974, -0.9051, -0.1249, -2.999, -0.9477, 0.06243, -3.024, -0.9539, 0.2473, -3.049, -0.9233, 0.4227, -3.074, -0.8574, 0.5818, -3.099, -0.7584, 0.7186, -3.125, -0.6303, 0.8278, -3.15, -0.478, 0.9051, -3.175, -0.3073, 0.9477, -3.2, -0.1249, 0.9539, -3.225, 0.06243, 0.9233, -3.25, 0.2473, 0.8574, -3.275, 0.4227, 0.7584, -3.301, 0.5818, 0.6303, -3.326, 0.7186, 0.478, -3.351, 0.8278, 0.3073, -3.376, 0.9051, 0.1249, -3.401, 0.9477, -0.06243, -3.426, 0.9539, -0.2473, -3.451, 0.9233, -0.4227, -3.476, 0.8574, -0.5818, -3.502, 0.7584, -0.7186, -3.527, 0.6303, -0.8278, -3.552, 0.478, -0.9051, -3.577, 0.3073, -0.9477, -3.602, 0.1249, -0.9539, -3.627, -0.06243, -0.9233, -3.652, -0.2473, -0.8574, -3.677, -0.4227, -0.7584, -3.703, -0.5818, -0.6303, -3.728, -0.7186, -0.478, -3.753, -0.8278, -0.3073, -3.778, -0.9051, -0.1249, -3.803, -0.9477, 0.06243, -3.828, -0.9539, 0.2473, -3.853, -0.9233, 0.4227, -3.879, -0.8574, 0.5818, -3.904, -0.7584, 0.7186, -3.929, -0.6303, 0.8278, -3.954, -0.478, 0.9051, -3.979, -0.3073, 0.9477, -4.004, -0.1249, 0.9539, -4.029, 0.06243, 0.9233, -4.054, 0.2473, 0.8574, -4.08, 0.4227, 0.7584, -4.105, 0.5818, 0.6303, -4.13, 0.7186, 0.478, -4.155, 0.8278, 0.3073, -4.18, 0.9051, 0.1249, -4.205, 0.9477, -0.06243, -4.23, 0.9539, -0.2473, -4.255, 0.9233, -0.4227, -4.281, 0.8574, -0.5818, -4.306, 0.7584, -0.7186, -4.331, 0.6303, -0.8278, -4.356, 0.478, -0.9051, -4.381, 0.3073, -0.9477, -4.406, 0.1249, -0.9661, -4.431, -0.06243, -0.9748, -4.423, -2.369])
for _p, _l, _r in zip(_sp.bezier_points, ['FREE', 'VECTOR', 'VECTOR', 'VECTOR', 'VECTOR', 'VECTOR', 'VECTOR', 'VECTOR', 'VECTOR', 'VECTOR', 'VECTOR', 'VECTOR', 'VECTOR', 'VECTOR', 'VECTOR', 'VECTOR', 'VECTOR', 'VECTOR', 'VECTOR', 'VECTOR', 'VECTOR', 'VECTOR', 'VECTOR', 'VECTOR', 'VECTOR', 'VECTOR', 'VECTOR', 'VECTOR', 'VECTOR', 'VECTOR', 'VECTOR', 'VECTOR', 'VECTOR', 'VECTOR', 'VECTOR', 'VECTOR', 'VECTOR', 'VECTOR', 'VECTOR', 'VECTOR', 'VECTOR', 'VECTOR', 'VECTOR', 'VECTOR', 'VECTOR', 'VECTOR', 'VECTOR', 'VECTOR', 'VECTOR', 'VECTOR', 'VECTOR', 'VECTOR', 'VECTOR', 'VECTOR', 'VECTOR', 'VECTOR', 'VECTOR', 'VECTOR', 'VECTOR', 'VECTOR', 'VECTOR', 'VECTOR', 'VECTOR', 'VECTOR', 'VECTOR', 'VECTOR', 'VECTOR', 'VECTOR', 'VECTOR', 'VECTOR', 'VECTOR', 'VECTOR', 'VECTOR', 'VECTOR', 'VECTOR', 'VECTOR', 'VECTOR', 'VECTOR', 'VECTOR', 'VECTOR', 'VECTOR', 'VECTOR', 'VECTOR', 'VECTOR', 'VECTOR', 'VECTOR', 'VECTOR', 'VECTOR', 'VECTOR', 'VECTOR', 'VECTOR', 'VECTOR', 'VECTOR', 'VECTOR', 'VECTOR', 'VECTOR', 'VECTOR', 'VECTOR', 'VECTOR', 'VECTOR', 'VECTOR', 'VECTOR', 'VECTOR', 'VECTOR', 'VECTOR', 'VECTOR', 'VECTOR', 'VECTOR', 'VECTOR', 'VECTOR', 'VECTOR', 'VECTOR', 'VECTOR', 'VECTOR', 'VECTOR', 'VECTOR', 'VECTOR', 'VECTOR', 'VECTOR', 'VECTOR', 'VECTOR', 'VECTOR', 'VECTOR', 'VECTOR', 'VECTOR', 'VECTOR', 'VECTOR', 'VECTOR', 'VECTOR', 'VECTOR', 'VECTOR', 'VECTOR', 'VECTOR', 'VECTOR', 'VECTOR', 'VECTOR', 'VECTOR', 'VECTOR', 'VECTOR', 'VECTOR', 'VECTOR', 'VECTOR', 'VECTOR', 'VECTOR', 'VECTOR', 'VECTOR', 'VECTOR', 'VECTOR', 'VECTOR', 'VECTOR', 'VECTOR', 'VECTOR', 'VECTOR', 'VECTOR', 'VECTOR', 'VECTOR', 'VECTOR', 'VECTOR', 'VECTOR', 'VECTOR', 'VECTOR', 'VECTOR', 'VECTOR', 'VECTOR', 'VECTOR', 'VECTOR', 'VECTOR', 'VECTOR', 'VECTOR', 'VECTOR', 'VECTOR', 'VECTOR', 'VECTOR', 'VECTOR', 'VECTOR', 'VECTOR', 'VECTOR', 'FREE', 'FREE'], ['FREE', 'VECTOR', 'VECTOR', 'VECTOR', 'VECTOR', 'VECTOR', 'VECTOR', 'VECTOR', 'VECTOR', 'VECTOR', 'VECTOR', 'VECTOR', 'VECTOR', 'VECTOR', 'VECTOR', 'VECTOR', 'VECTOR', 'VECTOR', 'VECTOR', 'VECTOR', 'VECTOR', 'VECTOR', 'VECTOR', 'VECTOR', 'VECTOR', 'VECTOR', 'VECTOR', 'VECTOR', 'VECTOR', 'VECTOR', 'VECTOR', 'VECTOR', 'VECTOR', 'VECTOR', 'VECTOR', 'VECTOR', 'VECTOR', 'VECTOR', 'VECTOR', 'VECTOR', 'VECTOR', 'VECTOR', 'VECTOR', 'VECTOR', 'VECTOR', 'VECTOR', 'VECTOR', 'VECTOR', 'VECTOR', 'VECTOR', 'VECTOR', 'VECTOR', 'VECTOR', 'VECTOR', 'VECTOR', 'VECTOR', 'VECTOR', 'VECTOR', 'VECTOR', 'VECTOR', 'VECTOR', 'VECTOR', 'VECTOR', 'VECTOR', 'VECTOR', 'VECTOR', 'VECTOR', 'VECTOR', 'VECTOR', 'VECTOR', 'VECTOR', 'VECTOR', 'VECTOR', 'VECTOR', 'VECTOR', 'VECTOR', 'VECTOR', 'VECTOR', 'VECTOR', 'VECTOR', 'VECTOR', 'VECTOR', 'VECTOR', 'VECTOR', 'VECTOR', 'VECTOR', 'VECTOR', 'VECTOR', 'VECTOR', 'VECTOR', 'VECTOR', 'VECTOR', 'VECTOR', 'VECTOR', 'VECTOR', 'VECTOR', 'VECTOR', 'VECTOR', 'VECTOR', 'VECTOR', 'VECTOR', 'VECTOR', 'VECTOR', 'VECTOR', 'VECTOR', 'VECTOR', 'VECTOR', 'VECTOR', 'VECTOR', 'VECTOR', 'VECTOR', 'VECTOR', 'VECTOR', 'VECTOR', 'VECTOR', 'VECTOR', 'VECTOR', 'VECTOR', 'VECTOR', 'VECTOR', 'VECTOR', 'VECTOR', 'VECTOR', 'VECTOR', 'VECTOR', 'VECTOR', 'VECTOR', 'VECTOR', 'VECTOR', 'VECTOR', 'VECTOR', 'VECTOR', 'VECTOR', 'VECTOR', 'VECTOR', 'VECTOR', 'VECTOR', 'VECTOR', 'VECTOR', 'VECTOR', 'VECTOR', 'VECTOR', 'VECTOR', 'VECTOR', 'VECTOR', 'VECTOR', 'VECTOR', 'VECTOR', 'VECTOR', 'VECTOR', 'VECTOR', 'VECTOR', 'VECTOR', 'VECTOR', 'VECTOR', 'VECTOR', 'VECTOR', 'VECTOR', 'VECTOR', 'VECTOR', 'VECTOR', 'VECTOR', 'VECTOR', 'VECTOR', 'VECTOR', 'VECTOR', 'VECTOR', 'VECTOR', 'VECTOR', 'VECTOR', 'VECTOR', 'VECTOR', 'VECTOR', 'VECTOR', 'VECTOR', 'VECTOR', 'VECTOR', 'FREE', 'FREE']): _p.handle_left_type = _l; _p.handle_right_type = _r
_sp.use_endpoint_u = True
cu_spiral_004.use_path = True
cu_spiral_004.fill_mode = 'FULL'

# ---- objects
ob_fl_chenlicht_front = bpy.data.objects.new('Flächenlicht front', light_light_003)
ob_camera_isometrisch = bpy.data.objects.new('Camera isometrisch', cam_camera_004)
ob_camera_front = bpy.data.objects.new('Camera front', cam_camera_003)
ob_cylinder = bpy.data.objects.new('Cylinder', me_cylinder)
ob_leiterschleife_objekt = bpy.data.objects.new('Leiterschleife Objekt', me_cylinder_001)
ob_leiterschleife_beziercircle = bpy.data.objects.new('Leiterschleife BezierCircle', cu_beziercircle)
ob_leiterspule_objekt = bpy.data.objects.new('Leiterspule Objekt', me_cylinder_002)
ob_leiterspule_bezierspiral = bpy.data.objects.new('Leiterspule BezierSpiral', cu_spiral_004)
ob_schnittfl_che = bpy.data.objects.new('Schnittfläche', me_plane)

# ---- transforms, parenting, visibility, modifiers, constraints
ob_fl_chenlicht_front.location = (0.0, -71.7, 0.0)
ob_fl_chenlicht_front.rotation_euler = (1.571, 0.0, 0.0)
ob_fl_chenlicht_front.lock_rotations_4d = False
ob_fl_chenlicht_front.empty_display_type = 'ARROWS'
ob_fl_chenlicht_front.color = (0.0, 0.0, 0.0, 0.0)
ob_fl_chenlicht_front.lineart.crease_threshold = 0.0
ob_camera_isometrisch.location = (2.704, -2.716, 2.219)
ob_camera_isometrisch.rotation_euler = (1.047, 9.594e-08, 0.7854)
ob_camera_isometrisch.lock_rotations_4d = False
ob_camera_isometrisch.empty_display_type = 'ARROWS'
ob_camera_isometrisch.color = (0.0, 0.0, 0.0, 0.0)
ob_camera_isometrisch.display_type = 'WIRE'
ob_camera_isometrisch.lineart.crease_threshold = 0.0
ob_camera_front.location = (0.0, -60.0, 0.0)
ob_camera_front.rotation_euler = (1.571, -0.0, 0.0)
ob_camera_front.scale = (1.0, 1.0, 1.0)
ob_camera_front.lock_rotations_4d = False
ob_camera_front.empty_display_type = 'ARROWS'
ob_camera_front.color = (0.0, 0.0, 0.0, 0.0)
ob_camera_front.display_type = 'WIRE'
ob_camera_front.lineart.crease_threshold = 0.0
ob_cylinder.location = (0.0, 0.0, 0.0)
ob_cylinder.hide_render = True
ob_leiterschleife_objekt.location = (0.0, 3.35e-07, 0.4008)
ob_leiterschleife_objekt.scale = (0.5, 0.5, 0.04)
ob_leiterschleife_objekt.hide_render = True
_m = ob_leiterschleife_objekt.modifiers.new('Array', 'ARRAY')
_m.count = 62
_m.relative_offset_displace = (0.0, 0.0, 1.0)
_m.use_merge_vertices = True
_m = ob_leiterschleife_objekt.modifiers.new('Curve', 'CURVE')
_m.object = ob_leiterschleife_beziercircle
_m.deform_axis = 'POS_Y'
ob_leiterschleife_beziercircle.location = (0.0, -1.172e-07, 0.5153)
ob_leiterschleife_beziercircle.rotation_euler = (1.571, 0.0, 0.0)
ob_leiterschleife_beziercircle.scale = (1.751, 1.751, 1.751)
ob_leiterschleife_beziercircle.hide_render = True
ob_leiterspule_objekt.location = (0.0, 1.347, 0.5)
ob_leiterspule_objekt.scale = (1.198, 1.198, 0.0479)
_m = ob_leiterspule_objekt.modifiers.new('Array', 'ARRAY')
_m.count = 95
_m.relative_offset_displace = (0.0, 0.0, 1.0)
_m.use_merge_vertices = True
_m = ob_leiterspule_objekt.modifiers.new('Curve', 'CURVE')
_m.object = ob_leiterspule_bezierspiral
_m.deform_axis = 'POS_Z'
ob_leiterspule_bezierspiral.location = (0.0, 1.347, 0.5)
ob_leiterspule_bezierspiral.scale = (0.5988, 0.5988, 0.5988)
ob_schnittfl_che.location = (0.0, 0.0, 0.4201)
ob_schnittfl_che.scale = (1.739, 1.739, 1.739)

# ---- collection membership
col_collection.objects.link(ob_fl_chenlicht_front)
col_collection.objects.link(ob_camera_isometrisch)
col_collection.objects.link(ob_camera_front)
col_collection.objects.link(ob_cylinder)
col_collection.objects.link(ob_leiterschleife_objekt)
col_collection.objects.link(ob_leiterschleife_beziercircle)
col_collection.objects.link(ob_leiterspule_objekt)
col_collection.objects.link(ob_leiterspule_bezierspiral)
col_collection.objects.link(ob_schnittfl_che)

# ---- scene / render settings (as saved in the file)
scene.camera = ob_camera_isometrisch
scene.frame_start = 1; scene.frame_end = 250; scene.frame_set(78)
scene.render.engine = 'CYCLES'
scene.render.image_settings.compression = 90
scene.render.resolution_x = 1080
scene.render.film_transparent = True
scene.render.use_freestyle = True
scene.cycles.sampling_pattern = 'TABULATED_SOBOL'
bpy.context.view_layer.update()
